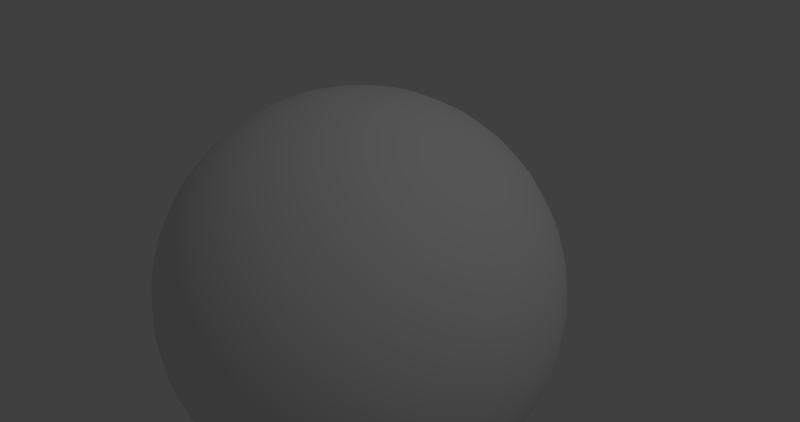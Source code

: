 # Source: earth.blend  (saved by Blender 2.72.0; exported with 4.5.12 LTS)
import bpy
from mathutils import Matrix  # noqa: F401  (used for matrix-valued properties, if any)

bpy.ops.wm.read_factory_settings(use_empty=True)
scene = bpy.context.scene
scene.name = 'Scene'

# ---- collections
col_collection_1 = bpy.data.collections.new('Collection 1'); scene.collection.children.link(col_collection_1)

# ---- materials (node trees are filled in below, after node groups)
mat_earth = bpy.data.materials.new('earth')
mat_earth.alpha_threshold = 0.0
mat_earth.use_transparent_shadow = False
mat_earth.roughness = 0.5

# ---- material node trees

# ---- world
world_world_001 = bpy.data.worlds.new('World.001'); scene.world = world_world_001
world_world_001.color = (0.05088, 0.05088, 0.05088)
world_world_001.use_sun_shadow = False
world_world_001.sun_shadow_jitter_overblur = 0.0
world_world_001.cycles.sampling_method = 'MANUAL'
world_world_001.cycles.sample_map_resolution = 256

# ---- cameras
cam_camera = bpy.data.cameras.new('Camera')
cam_camera.clip_end = 100.0
cam_camera.lens = 35.0
cam_camera.sensor_width = 32.0
cam_camera.sensor_height = 18.0
cam_camera.ortho_scale = 7.314
cam_camera.dof.focus_distance = 0.0
cam_camera.dof.aperture_fstop = 128.0

# ---- lights
light_lamp = bpy.data.lights.new('Lamp', 'POINT')
light_lamp.transmission_factor = 0.0
light_lamp.cutoff_distance = 30.0
light_lamp.energy = 100.0
light_lamp.shadow_buffer_clip_start = 1.001
light_lamp.shadow_soft_size = 0.1
light_lamp.shadow_maximum_resolution = 0.006
light_lamp.use_absolute_resolution = True
light_lamp.cycles.use_multiple_importance_sampling = False

# ---- meshes
me_sphere = bpy.data.meshes.new('Sphere')
me_sphere.from_pydata([(-0.1942, -3.26e-09, 0.9784), (-0.3808, 1.071e-08, 0.9217), (-0.5529, 1.304e-08, 0.8295), (-0.7037, 1.397e-08, 0.7054), (-0.8275, 2.701e-08, 0.5542), (-0.9194, 8.382e-09, 0.3818), (-0.9761, 2.701e-08, 0.1946), (-0.9952, 2.515e-08, 7.513e-08), (-0.9761, 2.794e-08, -0.1946), (-0.9194, 9.313e-09, -0.3818), (-0.8275, 2.701e-08, -0.5542), (-0.7037, 1.397e-08, -0.7054), (-0.5529, 1.444e-08, -0.8295), (-0.3808, 9.313e-09, -0.9217), (-0.1942, 3.027e-09, -0.9784), (-0.1904, 0.03788, 0.9784), (-0.3735, 0.0743, 0.9217), (-0.5423, 0.1079, 0.8295), (-0.6902, 0.1373, 0.7054), (-0.8116, 0.1614, 0.5542), (-0.9018, 0.1794, 0.3818), (-0.9573, 0.1904, 0.1946), (-0.9761, 0.1942, 7.513e-08), (-0.9573, 0.1904, -0.1946), (-0.9018, 0.1794, -0.3818), (-0.8116, 0.1614, -0.5542), (-0.6902, 0.1373, -0.7054), (-0.5423, 0.1079, -0.8295), (-0.3735, 0.0743, -0.9217), (-0.1904, 0.03788, -0.9784), (-0.1794, 0.0743, 0.9784), (-0.3519, 0.1457, 0.9217), (-0.5108, 0.2116, 0.8295), (-0.6501, 0.2693, 0.7054), (-0.7645, 0.3167, 0.5542), (-0.8495, 0.3519, 0.3818), (-0.9018, 0.3735, 0.1946), (-0.9194, 0.3808, 7.513e-08), (-0.9018, 0.3735, -0.1946), (-0.8495, 0.3519, -0.3818), (-0.7645, 0.3167, -0.5542), (-0.6501, 0.2693, -0.7054), (-0.5108, 0.2116, -0.8295), (-0.3519, 0.1457, -0.9217), (-0.1794, 0.0743, -0.9784), (-0.1614, 0.1079, 0.9784), (-0.3167, 0.2116, 0.9217), (-0.4597, 0.3072, 0.8295), (-0.5851, 0.391, 0.7054), (-0.688, 0.4597, 0.5542), (-0.7645, 0.5108, 0.3818), (-0.8116, 0.5423, 0.1946), (-0.8275, 0.5529, 7.513e-08), (-0.8116, 0.5423, -0.1946), (-0.7645, 0.5108, -0.3818), (-0.688, 0.4597, -0.5542), (-0.5851, 0.391, -0.7054), (-0.4597, 0.3072, -0.8295), (-0.3167, 0.2116, -0.9217), (-0.1614, 0.1079, -0.9784), (-0.1373, 0.1373, 0.9784), (-0.2693, 0.2693, 0.9217), (-0.391, 0.391, 0.8295), (-0.4976, 0.4976, 0.7054), (-0.5851, 0.5851, 0.5542), (-0.6501, 0.6501, 0.3818), (-0.6902, 0.6902, 0.1946), (-0.7037, 0.7037, 7.513e-08), (-0.6902, 0.6902, -0.1946), (-0.6501, 0.6501, -0.3818), (-0.5851, 0.5851, -0.5542), (-0.4976, 0.4976, -0.7054), (-0.391, 0.391, -0.8295), (-0.2693, 0.2693, -0.9217), (-0.1373, 0.1373, -0.9784), (-0.1079, 0.1614, 0.9784), (-0.2116, 0.3167, 0.9217), (-0.3072, 0.4597, 0.8295), (-0.391, 0.5851, 0.7054), (-0.4597, 0.688, 0.5542), (-0.5108, 0.7645, 0.3818), (-0.5423, 0.8116, 0.1946), (-0.5529, 0.8275, 7.513e-08), (-0.5423, 0.8116, -0.1946), (-0.5108, 0.7645, -0.3818), (-0.4597, 0.688, -0.5542), (-0.391, 0.5851, -0.7054), (-0.3072, 0.4597, -0.8295), (-0.2116, 0.3167, -0.9217), (-0.1079, 0.1614, -0.9784), (-0.0743, 0.1794, 0.9784), (-0.1457, 0.3519, 0.9217), (-0.2116, 0.5108, 0.8295), (-0.2693, 0.6501, 0.7054), (-0.3167, 0.7645, 0.5542), (-0.3519, 0.8495, 0.3818), (-0.3735, 0.9018, 0.1946), (-0.3808, 0.9194, 7.513e-08), (-0.3735, 0.9018, -0.1946), (-0.3519, 0.8495, -0.3818), (-0.3167, 0.7645, -0.5542), (-0.2693, 0.6501, -0.7054), (-0.2116, 0.5108, -0.8295), (-0.1457, 0.3519, -0.9217), (-0.0743, 0.1794, -0.9784), (-0.03788, 0.1904, 0.9784), (-0.0743, 0.3735, 0.9217), (-0.1079, 0.5423, 0.8295), (-0.1373, 0.6902, 0.7054), (-0.1614, 0.8116, 0.5542), (-0.1794, 0.9018, 0.3818), (-0.1904, 0.9573, 0.1946), (-0.1942, 0.9761, 7.513e-08), (-0.1904, 0.9573, -0.1946), (-0.1794, 0.9018, -0.3818), (-0.1614, 0.8116, -0.5542), (-0.1373, 0.6902, -0.7054), (-0.1079, 0.5423, -0.8295), (-0.0743, 0.3735, -0.9217), (-0.03788, 0.1904, -0.9784), (3.07e-07, 0.1942, 0.9784), (3.193e-07, 0.3808, 0.9217), (3.133e-07, 0.5529, 0.8295), (3.179e-07, 0.7037, 0.7054), (3.291e-07, 0.8275, 0.5542), (2.863e-07, 0.9194, 0.3818), (3.84e-07, 0.9761, 0.1946), (3.803e-07, 0.9952, 7.513e-08), (3.812e-07, 0.9761, -0.1946), (2.462e-07, 0.9194, -0.3818), (3.263e-07, 0.8275, -0.5542), (3.198e-07, 0.7037, -0.7054), (3.379e-07, 0.5529, -0.8295), (3.067e-07, 0.3808, -0.9217), (3.089e-07, 0.1942, -0.9784), (0.03788, 0.1904, 0.9784), (0.0743, 0.3735, 0.9217), (0.1079, 0.5423, 0.8295), (0.1373, 0.6902, 0.7054), (0.1614, 0.8116, 0.5542), (0.1794, 0.9018, 0.3818), (0.1904, 0.9573, 0.1946), (0.1942, 0.9761, 7.513e-08), (0.1904, 0.9573, -0.1946), (0.1794, 0.9018, -0.3818), (0.1614, 0.8116, -0.5542), (0.1373, 0.6902, -0.7054), (0.1079, 0.5423, -0.8295), (0.0743, 0.3735, -0.9217), (0.03788, 0.1904, -0.9784), (0.0743, 0.1794, 0.9784), (0.1457, 0.3519, 0.9217), (0.2116, 0.5108, 0.8295), (0.2693, 0.6501, 0.7054), (0.3167, 0.7645, 0.5542), (0.3519, 0.8495, 0.3818), (0.3735, 0.9018, 0.1946), (0.3808, 0.9194, 7.513e-08), (0.3735, 0.9018, -0.1946), (0.3519, 0.8495, -0.3818), (0.3167, 0.7645, -0.5542), (0.2693, 0.6501, -0.7054), (0.2116, 0.5108, -0.8295), (0.1457, 0.3519, -0.9217), (0.0743, 0.1794, -0.9784), (0.1079, 0.1614, 0.9784), (0.2116, 0.3167, 0.9217), (0.3072, 0.4597, 0.8295), (0.391, 0.5851, 0.7054), (0.4597, 0.688, 0.5542), (0.5108, 0.7645, 0.3818), (0.5423, 0.8116, 0.1946), (0.5529, 0.8275, 7.513e-08), (0.5423, 0.8116, -0.1946), (0.5108, 0.7645, -0.3818), (0.4597, 0.688, -0.5542), (0.391, 0.5851, -0.7054), (0.3072, 0.4597, -0.8295), (0.2116, 0.3167, -0.9217), (0.1079, 0.1614, -0.9784), (0.1373, 0.1373, 0.9784), (0.2693, 0.2693, 0.9217), (0.391, 0.391, 0.8295), (0.4976, 0.4976, 0.7054), (0.5851, 0.5851, 0.5542), (0.6501, 0.6501, 0.3818), (0.6902, 0.6902, 0.1946), (0.7037, 0.7037, 7.513e-08), (0.6902, 0.6902, -0.1946), (0.6501, 0.6501, -0.3818), (0.5851, 0.5851, -0.5542), (0.4976, 0.4976, -0.7054), (0.391, 0.391, -0.8295), (0.2693, 0.2693, -0.9217), (0.1373, 0.1373, -0.9784), (0.1614, 0.1079, 0.9784), (0.3167, 0.2116, 0.9217), (0.4597, 0.3072, 0.8295), (0.5851, 0.391, 0.7054), (0.688, 0.4597, 0.5542), (0.7645, 0.5108, 0.3818), (0.8116, 0.5423, 0.1946), (0.8275, 0.5529, 7.513e-08), (0.8116, 0.5423, -0.1946), (0.7645, 0.5108, -0.3818), (0.688, 0.4597, -0.5542), (0.5851, 0.391, -0.7054), (0.4597, 0.3072, -0.8295), (0.3167, 0.2116, -0.9217), (0.1614, 0.1079, -0.9784), (0.1794, 0.0743, 0.9784), (0.3519, 0.1457, 0.9217), (0.5108, 0.2116, 0.8295), (0.6501, 0.2693, 0.7054), (0.7645, 0.3167, 0.5542), (0.8495, 0.3519, 0.3818), (0.9018, 0.3735, 0.1946), (0.9194, 0.3808, 7.513e-08), (0.9018, 0.3735, -0.1946), (0.8495, 0.3519, -0.3818), (0.7645, 0.3167, -0.5542), (0.6501, 0.2693, -0.7054), (0.5108, 0.2116, -0.8295), (0.3519, 0.1457, -0.9217), (0.1794, 0.0743, -0.9784), (0.1904, 0.03788, 0.9784), (0.3735, 0.0743, 0.9217), (0.5423, 0.1079, 0.8295), (0.6902, 0.1373, 0.7054), (0.8116, 0.1614, 0.5542), (0.9018, 0.1794, 0.3818), (0.9573, 0.1904, 0.1946), (0.9761, 0.1942, 7.513e-08), (0.9573, 0.1904, -0.1946), (0.9018, 0.1794, -0.3818), (0.8116, 0.1614, -0.5542), (0.6902, 0.1373, -0.7054), (0.5423, 0.1079, -0.8295), (0.3735, 0.0743, -0.9217), (0.1904, 0.03788, -0.9784), (0.1942, -1.129e-08, 0.9784), (0.3808, 3.784e-08, 0.9217), (0.5529, 2.433e-08, 0.8295), (0.7037, -2.596e-08, 0.7054), (0.8275, -7.066e-08, 0.5542), (0.9194, 4.575e-08, 0.3818), (0.9761, -7.439e-08, 0.1946), (0.9952, -9.674e-08, 7.513e-08), (0.9761, -7.439e-08, -0.1946), (0.9194, 4.575e-08, -0.3818), (0.8275, -7.066e-08, -0.5542), (0.7037, -2.782e-08, -0.7054), (0.5529, -1.013e-08, -0.8295), (0.3808, 3.845e-09, -0.9217), (0.1942, 3.859e-09, -0.9784), (0.1904, -0.03788, 0.9784), (0.3735, -0.0743, 0.9217), (0.5423, -0.1079, 0.8295), (0.6902, -0.1373, 0.7054), (0.8116, -0.1614, 0.5542), (0.9018, -0.1794, 0.3818), (0.9573, -0.1904, 0.1946), (0.9761, -0.1942, 7.513e-08), (0.9573, -0.1904, -0.1946), (0.9018, -0.1794, -0.3818), (0.8116, -0.1614, -0.5542), (0.6902, -0.1373, -0.7054), (0.5423, -0.1079, -0.8295), (0.3735, -0.0743, -0.9217), (0.1904, -0.03788, -0.9784), (0.1794, -0.0743, 0.9784), (0.3519, -0.1457, 0.9217), (0.5108, -0.2116, 0.8295), (0.6501, -0.2693, 0.7054), (0.7645, -0.3167, 0.5542), (0.8495, -0.3519, 0.3818), (0.9018, -0.3735, 0.1946), (0.9194, -0.3808, 7.513e-08), (0.9018, -0.3735, -0.1946), (0.8495, -0.3519, -0.3818), (0.7645, -0.3167, -0.5542), (0.6501, -0.2693, -0.7054), (0.5108, -0.2116, -0.8295), (0.3519, -0.1457, -0.9217), (0.1794, -0.0743, -0.9784), (0.1614, -0.1079, 0.9784), (0.3167, -0.2116, 0.9217), (0.4597, -0.3072, 0.8295), (0.5851, -0.391, 0.7054), (0.688, -0.4597, 0.5542), (0.7645, -0.5108, 0.3818), (0.8116, -0.5423, 0.1946), (0.8275, -0.5529, 7.513e-08), (0.8116, -0.5423, -0.1946), (0.7645, -0.5108, -0.3818), (0.688, -0.4597, -0.5542), (0.5851, -0.391, -0.7054), (0.4597, -0.3072, -0.8295), (0.3167, -0.2116, -0.9217), (0.1614, -0.1079, -0.9784), (0.1373, -0.1373, 0.9784), (0.2693, -0.2693, 0.9217), (0.391, -0.391, 0.8295), (0.4976, -0.4976, 0.7054), (0.5851, -0.5851, 0.5542), (0.6501, -0.6501, 0.3818), (0.6902, -0.6902, 0.1946), (0.7037, -0.7037, 7.513e-08), (0.6902, -0.6902, -0.1946), (0.6501, -0.6501, -0.3818), (0.5851, -0.5851, -0.5542), (0.4976, -0.4976, -0.7054), (0.391, -0.391, -0.8295), (0.2693, -0.2693, -0.9217), (0.1373, -0.1373, -0.9784), (0.1079, -0.1614, 0.9784), (0.2116, -0.3167, 0.9217), (0.3072, -0.4597, 0.8295), (0.391, -0.5851, 0.7054), (0.4597, -0.688, 0.5542), (0.5108, -0.7645, 0.3818), (0.5423, -0.8116, 0.1946), (0.5529, -0.8275, 7.513e-08), (0.5423, -0.8116, -0.1946), (0.5108, -0.7645, -0.3818), (0.4597, -0.688, -0.5542), (0.391, -0.5851, -0.7054), (0.3072, -0.4597, -0.8295), (0.2116, -0.3167, -0.9217), (0.1079, -0.1614, -0.9784), (3.229e-07, 9.954e-09, -0.9952), (0.0743, -0.1794, 0.9784), (0.1457, -0.3519, 0.9217), (0.2116, -0.5108, 0.8295), (0.2693, -0.6501, 0.7054), (0.3167, -0.7645, 0.5542), (0.3519, -0.8495, 0.3818), (0.3735, -0.9018, 0.1946), (0.3808, -0.9194, 7.513e-08), (0.3735, -0.9018, -0.1946), (0.3519, -0.8495, -0.3818), (0.3167, -0.7645, -0.5542), (0.2693, -0.6501, -0.7054), (0.2116, -0.5108, -0.8295), (0.1457, -0.3519, -0.9217), (0.0743, -0.1794, -0.9784), (0.03788, -0.1904, 0.9784), (0.0743, -0.3735, 0.9217), (0.1079, -0.5423, 0.8295), (0.1373, -0.6902, 0.7054), (0.1614, -0.8116, 0.5542), (0.1794, -0.9018, 0.3818), (0.1904, -0.9573, 0.1946), (0.1942, -0.9761, 7.513e-08), (0.1904, -0.9573, -0.1946), (0.1794, -0.9018, -0.3818), (0.1614, -0.8116, -0.5542), (0.1373, -0.6902, -0.7054), (0.1079, -0.5423, -0.8295), (0.0743, -0.3735, -0.9217), (0.03788, -0.1904, -0.9784), (2.921e-07, -0.1942, 0.9784), (2.844e-07, -0.3808, 0.9217), (2.774e-07, -0.5529, 0.8295), (1.894e-07, -0.7037, 0.7054), (1.549e-07, -0.8275, 0.5542), (2.946e-07, -0.9194, 0.3818), (1.14e-07, -0.9761, 0.1946), (1.354e-07, -0.9952, 7.513e-08), (1.14e-07, -0.9761, -0.1946), (2.946e-07, -0.9194, -0.3818), (1.549e-07, -0.8275, -0.5542), (1.885e-07, -0.7037, -0.7054), (2.56e-07, -0.5529, -0.8295), (2.574e-07, -0.3808, -0.9217), (3.121e-07, -0.1942, -0.9784), (-0.03788, -0.1904, 0.9784), (-0.0743, -0.3735, 0.9217), (-0.1079, -0.5423, 0.8295), (-0.1373, -0.6902, 0.7054), (-0.1614, -0.8116, 0.5542), (-0.1794, -0.9018, 0.3818), (-0.1904, -0.9573, 0.1946), (-0.1942, -0.9761, 7.513e-08), (-0.1904, -0.9573, -0.1946), (-0.1794, -0.9018, -0.3818), (-0.1614, -0.8116, -0.5542), (-0.1373, -0.6902, -0.7054), (-0.1079, -0.5423, -0.8295), (-0.0743, -0.3735, -0.9217), (-0.03788, -0.1904, -0.9784), (-0.0743, -0.1794, 0.9784), (-0.1457, -0.3519, 0.9217), (-0.2116, -0.5108, 0.8295), (-0.2693, -0.6501, 0.7054), (-0.3167, -0.7645, 0.5542), (-0.3519, -0.8495, 0.3818), (-0.3735, -0.9018, 0.1946), (-0.3808, -0.9194, 7.513e-08), (-0.3735, -0.9018, -0.1946), (-0.3519, -0.8495, -0.3818), (-0.3167, -0.7645, -0.5542), (-0.2693, -0.6501, -0.7054), (-0.2116, -0.5108, -0.8295), (-0.1457, -0.3519, -0.9217), (-0.0743, -0.1794, -0.9784), (-0.1079, -0.1614, 0.9784), (-0.2116, -0.3167, 0.9217), (-0.3072, -0.4597, 0.8295), (-0.391, -0.5851, 0.7054), (-0.4597, -0.688, 0.5542), (-0.5108, -0.7645, 0.3818), (-0.5423, -0.8116, 0.1946), (-0.5529, -0.8275, 7.513e-08), (-0.5423, -0.8116, -0.1946), (-0.5108, -0.7645, -0.3818), (-0.4597, -0.688, -0.5542), (-0.391, -0.5851, -0.7054), (-0.3072, -0.4597, -0.8295), (-0.2116, -0.3167, -0.9217), (-0.1079, -0.1614, -0.9784), (-0.1373, -0.1373, 0.9784), (-0.2693, -0.2693, 0.9217), (-0.391, -0.391, 0.8295), (-0.4976, -0.4976, 0.7054), (-0.5851, -0.5851, 0.5542), (-0.6501, -0.6501, 0.3818), (-0.6902, -0.6902, 0.1946), (-0.7037, -0.7037, 7.513e-08), (-0.6902, -0.6902, -0.1946), (-0.6501, -0.6501, -0.3818), (-0.5851, -0.5851, -0.5542), (-0.4976, -0.4976, -0.7054), (-0.391, -0.391, -0.8295), (-0.2693, -0.2693, -0.9217), (-0.1373, -0.1373, -0.9784), (-0.1614, -0.1079, 0.9784), (-0.3167, -0.2116, 0.9217), (-0.4597, -0.3072, 0.8295), (-0.5851, -0.391, 0.7054), (-0.688, -0.4597, 0.5542), (-0.7645, -0.5108, 0.3818), (-0.8116, -0.5423, 0.1946), (-0.8275, -0.5529, 7.513e-08), (-0.8116, -0.5423, -0.1946), (-0.7645, -0.5108, -0.3818), (-0.688, -0.4597, -0.5542), (-0.5851, -0.391, -0.7054), (-0.4597, -0.3072, -0.8295), (-0.3167, -0.2116, -0.9217), (-0.1614, -0.1079, -0.9784), (9.471e-08, -8.307e-08, 0.9952), (-0.1794, -0.0743, 0.9784), (-0.3519, -0.1457, 0.9217), (-0.5108, -0.2116, 0.8295), (-0.6501, -0.2693, 0.7054), (-0.7645, -0.3167, 0.5542), (-0.8495, -0.3519, 0.3818), (-0.9018, -0.3735, 0.1946), (-0.9194, -0.3808, 7.513e-08), (-0.9018, -0.3735, -0.1946), (-0.8495, -0.3519, -0.3818), (-0.7645, -0.3167, -0.5542), (-0.6501, -0.2693, -0.7054), (-0.5108, -0.2116, -0.8295), (-0.3519, -0.1457, -0.9217), (-0.1794, -0.0743, -0.9784), (-0.1904, -0.03788, 0.9784), (-0.3735, -0.0743, 0.9217), (-0.5423, -0.1079, 0.8295), (-0.6902, -0.1373, 0.7054), (-0.8116, -0.1614, 0.5542), (-0.9018, -0.1794, 0.3818), (-0.9573, -0.1904, 0.1946), (-0.9761, -0.1942, 7.513e-08), (-0.9573, -0.1904, -0.1946), (-0.9018, -0.1794, -0.3818), (-0.8116, -0.1614, -0.5542), (-0.6902, -0.1373, -0.7054), (-0.5423, -0.1079, -0.8295), (-0.3735, -0.0743, -0.9217), (-0.1904, -0.03788, -0.9784), (-0.2882, 7.683e-09, 0.9523), (-0.468, 1.164e-08, 0.8777), (-0.6298, 1.304e-08, 0.7693), (-0.7674, 2.049e-08, 0.6313), (-0.8756, 1.77e-08, 0.4691), (-0.95, 1.863e-08, 0.2889), (-0.988, 2.608e-08, 0.09755), (-0.988, 2.608e-08, -0.09755), (-0.95, 1.863e-08, -0.2889), (-0.8756, 1.77e-08, -0.4691), (-0.7674, 2.049e-08, -0.6313), (-0.6298, 1.444e-08, -0.7693), (-0.468, 1.211e-08, -0.8777), (-0.2882, 6.054e-09, -0.9523), (-0.2827, 0.05622, 0.9523), (-0.459, 0.0913, 0.8777), (-0.6177, 0.1229, 0.7693), (-0.7527, 0.1497, 0.6313), (-0.8587, 0.1708, 0.4691), (-0.9318, 0.1853, 0.2889), (-0.969, 0.1928, 0.09755), (-0.969, 0.1928, -0.09755), (-0.9318, 0.1853, -0.2889), (-0.8587, 0.1708, -0.4691), (-0.7527, 0.1497, -0.6313), (-0.6177, 0.1229, -0.7693), (-0.459, 0.0913, -0.8777), (-0.2827, 0.05622, -0.9523), (-0.9128, 0.0899, -0.3818), (-0.969, 0.09544, -0.1946), (-0.988, 0.09731, 7.5e-08), (-0.969, 0.09544, 0.1946), (-0.9128, 0.0899, 0.3818), (-0.8215, 0.08091, 0.5542), (-0.6986, 0.06881, 0.7054), (-0.5489, 0.05406, 0.8295), (-0.1832, 0.01804, -0.9799), (-0.3781, 0.03724, -0.9217), (-0.3781, 0.03724, 0.9217), (-0.1832, 0.01804, 0.9799), (-0.5489, 0.05406, -0.8295), (-0.6986, 0.06881, -0.7054), (-0.8215, 0.08091, -0.5542), (-0.2663, 0.1103, 0.9523), (-0.4324, 0.1791, 0.8777), (-0.5819, 0.241, 0.7693), (-0.709, 0.2937, 0.6313), (-0.8089, 0.3351, 0.4691), (-0.8777, 0.3636, 0.2889), (-0.9128, 0.3781, 0.09755), (-0.9128, 0.3781, -0.09755), (-0.8777, 0.3636, -0.2889), (-0.8089, 0.3351, -0.4691), (-0.709, 0.2937, -0.6313), (-0.5819, 0.241, -0.7693), (-0.4324, 0.1791, -0.8777), (-0.2663, 0.1103, -0.9523), (-0.7899, 0.2396, 0.5542), (-0.6718, 0.2038, 0.7054), (-0.1761, 0.05343, -0.9799), (-0.5278, 0.1601, 0.8295), (-0.3636, 0.1103, 0.9217), (-0.3636, 0.1103, -0.9217), (-0.5278, 0.1601, -0.8295), (-0.1761, 0.05343, 0.9799), (-0.6718, 0.2038, -0.7054), (-0.7899, 0.2396, -0.5542), (-0.8777, 0.2663, -0.3818), (-0.9318, 0.2827, -0.1946), (-0.95, 0.2882, 7.5e-08), (-0.9318, 0.2827, 0.1946), (-0.8777, 0.2663, 0.3818), (-0.2396, 0.1601, 0.9523), (-0.3891, 0.26, 0.8777), (-0.5237, 0.3499, 0.7693), (-0.6381, 0.4264, 0.6313), (-0.728, 0.4864, 0.4691), (-0.7899, 0.5278, 0.2889), (-0.8215, 0.5489, 0.09755), (-0.8215, 0.5489, -0.09755), (-0.7899, 0.5278, -0.2889), (-0.728, 0.4864, -0.4691), (-0.6381, 0.4264, -0.6313), (-0.5237, 0.3499, -0.7693), (-0.3891, 0.26, -0.8777), (-0.2396, 0.1601, -0.9523), (-0.728, 0.3891, 0.5542), (-0.6191, 0.3309, 0.7054), (-0.1623, 0.08677, -0.9799), (-0.4864, 0.26, 0.8295), (-0.3351, 0.1791, 0.9217), (-0.3351, 0.1791, -0.9217), (-0.4864, 0.26, -0.8295), (-0.1623, 0.08677, 0.9799), (-0.6191, 0.3309, -0.7054), (-0.728, 0.3891, -0.5542), (-0.8089, 0.4324, -0.3818), (-0.8587, 0.459, -0.1946), (-0.8756, 0.468, 7.5e-08), (-0.8587, 0.459, 0.1946), (-0.8089, 0.4324, 0.3818), (-0.2038, 0.2038, 0.9523), (-0.3309, 0.3309, 0.8777), (-0.4454, 0.4454, 0.7693), (-0.5427, 0.5427, 0.6313), (-0.6191, 0.6191, 0.4691), (-0.6718, 0.6718, 0.2889), (-0.6986, 0.6986, 0.09755), (-0.6986, 0.6986, -0.09755), (-0.6718, 0.6718, -0.2889), (-0.6191, 0.6191, -0.4691), (-0.5427, 0.5427, -0.6313), (-0.4454, 0.4454, -0.7693), (-0.3309, 0.3309, -0.8777), (-0.2038, 0.2038, -0.9523), (-0.6381, 0.5237, 0.5542), (-0.5427, 0.4454, 0.7054), (-0.1423, 0.1168, -0.9799), (-0.4264, 0.3499, 0.8295), (-0.2937, 0.241, 0.9217), (-0.2937, 0.241, -0.9217), (-0.4264, 0.3499, -0.8295), (-0.1423, 0.1168, 0.9799), (-0.5427, 0.4454, -0.7054), (-0.6381, 0.5237, -0.5542), (-0.709, 0.5819, -0.3818), (-0.7527, 0.6177, -0.1946), (-0.7674, 0.6298, 7.5e-08), (-0.7527, 0.6177, 0.1946), (-0.709, 0.5819, 0.3818), (-0.1601, 0.2396, 0.9523), (-0.26, 0.3891, 0.8777), (-0.3499, 0.5237, 0.7693), (-0.4264, 0.6381, 0.6313), (-0.4864, 0.728, 0.4691), (-0.5278, 0.7899, 0.2889), (-0.5489, 0.8215, 0.09755), (-0.5489, 0.8215, -0.09755), (-0.5278, 0.7899, -0.2889), (-0.4864, 0.728, -0.4691), (-0.4264, 0.6381, -0.6313), (-0.3499, 0.5237, -0.7693), (-0.26, 0.3891, -0.8777), (-0.1601, 0.2396, -0.9523), (-0.5237, 0.6381, 0.5542), (-0.4454, 0.5427, 0.7054), (-0.1168, 0.1423, -0.9799), (-0.3499, 0.4264, 0.8295), (-0.241, 0.2937, 0.9217), (-0.241, 0.2937, -0.9217), (-0.3499, 0.4264, -0.8295), (-0.1168, 0.1423, 0.9799), (-0.4454, 0.5427, -0.7054), (-0.5237, 0.6381, -0.5542), (-0.5819, 0.709, -0.3818), (-0.6177, 0.7527, -0.1946), (-0.6298, 0.7674, 7.5e-08), (-0.6177, 0.7527, 0.1946), (-0.5819, 0.709, 0.3818), (-0.1103, 0.2663, 0.9523), (-0.1791, 0.4324, 0.8777), (-0.241, 0.5819, 0.7693), (-0.2937, 0.709, 0.6313), (-0.3351, 0.8089, 0.4691), (-0.3636, 0.8777, 0.2889), (-0.3781, 0.9128, 0.09755), (-0.3781, 0.9128, -0.09755), (-0.3636, 0.8777, -0.2889), (-0.3351, 0.8089, -0.4691), (-0.2937, 0.709, -0.6313), (-0.241, 0.5819, -0.7693), (-0.1791, 0.4324, -0.8777), (-0.1103, 0.2663, -0.9523), (-0.3891, 0.728, 0.5542), (-0.3309, 0.6191, 0.7054), (-0.08677, 0.1623, -0.9799), (-0.26, 0.4864, 0.8295), (-0.1791, 0.3351, 0.9217), (-0.1791, 0.3351, -0.9217), (-0.26, 0.4864, -0.8295), (-0.08677, 0.1623, 0.9799), (-0.3309, 0.6191, -0.7054), (-0.3891, 0.728, -0.5542), (-0.4324, 0.8089, -0.3818), (-0.459, 0.8587, -0.1946), (-0.468, 0.8756, 7.5e-08), (-0.459, 0.8587, 0.1946), (-0.4324, 0.8089, 0.3818), (-0.05622, 0.2827, 0.9523), (-0.0913, 0.459, 0.8777), (-0.1229, 0.6177, 0.7693), (-0.1497, 0.7527, 0.6313), (-0.1708, 0.8587, 0.4691), (-0.1853, 0.9318, 0.2889), (-0.1928, 0.969, 0.09755), (-0.1928, 0.969, -0.09755), (-0.1853, 0.9318, -0.2889), (-0.1708, 0.8587, -0.4691), (-0.1497, 0.7527, -0.6313), (-0.1229, 0.6177, -0.7693), (-0.0913, 0.459, -0.8777), (-0.05622, 0.2827, -0.9523), (-0.2396, 0.7899, 0.5542), (-0.2038, 0.6718, 0.7054), (-0.05343, 0.1761, -0.9799), (-0.1601, 0.5278, 0.8295), (-0.1103, 0.3636, 0.9217), (-0.1103, 0.3636, -0.9217), (-0.1601, 0.5278, -0.8295), (-0.05343, 0.1761, 0.9799), (-0.2038, 0.6718, -0.7054), (-0.2396, 0.7899, -0.5542), (-0.2663, 0.8777, -0.3818), (-0.2827, 0.9318, -0.1946), (-0.2882, 0.95, 7.5e-08), (-0.2827, 0.9318, 0.1946), (-0.2663, 0.8777, 0.3818), (3.226e-07, 0.2882, 0.9523), (3.151e-07, 0.468, 0.8777), (3.147e-07, 0.6298, 0.7693), (3.263e-07, 0.7674, 0.6313), (3.039e-07, 0.8756, 0.4691), (3.337e-07, 0.95, 0.2889), (3.85e-07, 0.988, 0.09755), (3.85e-07, 0.988, -0.09755), (3.114e-07, 0.95, -0.2889), (2.807e-07, 0.8756, -0.4691), (3.263e-07, 0.7674, -0.6313), (3.296e-07, 0.6298, -0.7693), (3.226e-07, 0.468, -0.8777), (3.06e-07, 0.2882, -0.9523), (-0.08091, 0.8215, 0.5542), (-0.06881, 0.6986, 0.7054), (-0.01804, 0.1832, -0.9799), (-0.05406, 0.5489, 0.8295), (-0.03724, 0.3781, 0.9217), (-0.03724, 0.3781, -0.9217), (-0.05406, 0.5489, -0.8295), (-0.01804, 0.1832, 0.9799), (-0.06881, 0.6986, -0.7054), (-0.08091, 0.8215, -0.5542), (-0.0899, 0.9128, -0.3818), (-0.09544, 0.969, -0.1946), (-0.09731, 0.988, 7.5e-08), (-0.09544, 0.969, 0.1946), (-0.0899, 0.9128, 0.3818), (0.05622, 0.2827, 0.9523), (0.0913, 0.459, 0.8777), (0.1229, 0.6177, 0.7693), (0.1497, 0.7527, 0.6313), (0.1708, 0.8587, 0.4691), (0.1853, 0.9318, 0.2889), (0.1928, 0.969, 0.09755), (0.1928, 0.969, -0.09755), (0.1853, 0.9318, -0.2889), (0.1708, 0.8587, -0.4691), (0.1497, 0.7527, -0.6313), (0.1229, 0.6177, -0.7693), (0.0913, 0.459, -0.8777), (0.05622, 0.2827, -0.9523), (0.08091, 0.8215, 0.5542), (0.06881, 0.6986, 0.7054), (0.01804, 0.1832, -0.9799), (0.05406, 0.5489, 0.8295), (0.03724, 0.3781, 0.9217), (0.03724, 0.3781, -0.9217), (0.05406, 0.5489, -0.8295), (0.01804, 0.1832, 0.9799), (0.06881, 0.6986, -0.7054), (0.08091, 0.8215, -0.5542), (0.0899, 0.9128, -0.3818), (0.09544, 0.969, -0.1946), (0.09731, 0.988, 7.5e-08), (0.09544, 0.969, 0.1946), (0.0899, 0.9128, 0.3818), (0.1103, 0.2663, 0.9523), (0.1791, 0.4324, 0.8777), (0.241, 0.5819, 0.7693), (0.2937, 0.709, 0.6313), (0.3351, 0.8089, 0.4691), (0.3636, 0.8777, 0.2889), (0.3781, 0.9128, 0.09755), (0.3781, 0.9128, -0.09755), (0.3636, 0.8777, -0.2889), (0.3351, 0.8089, -0.4691), (0.2937, 0.709, -0.6313), (0.241, 0.5819, -0.7693), (0.1791, 0.4324, -0.8777), (0.1103, 0.2663, -0.9523), (0.2396, 0.7899, 0.5542), (0.2038, 0.6718, 0.7054), (0.05343, 0.1761, -0.9799), (0.1601, 0.5278, 0.8295), (0.1103, 0.3636, 0.9217), (0.1103, 0.3636, -0.9217), (0.1601, 0.5278, -0.8295), (0.05343, 0.1761, 0.9799), (0.2038, 0.6718, -0.7054), (0.2396, 0.7899, -0.5542), (0.2663, 0.8777, -0.3818), (0.2827, 0.9318, -0.1946), (0.2882, 0.95, 7.5e-08), (0.2827, 0.9318, 0.1946), (0.2663, 0.8777, 0.3818), (0.1601, 0.2396, 0.9523), (0.26, 0.3891, 0.8777), (0.3499, 0.5237, 0.7693), (0.4264, 0.6381, 0.6313), (0.4864, 0.728, 0.4691), (0.5278, 0.7899, 0.2889), (0.5489, 0.8215, 0.09755), (0.5489, 0.8215, -0.09755), (0.5278, 0.7899, -0.2889), (0.4864, 0.728, -0.4691), (0.4264, 0.6381, -0.6313), (0.3499, 0.5237, -0.7693), (0.26, 0.3891, -0.8777), (0.1601, 0.2396, -0.9523), (0.3891, 0.728, 0.5542), (0.3309, 0.6191, 0.7054), (0.08677, 0.1623, -0.9799), (0.26, 0.4864, 0.8295), (0.1791, 0.3351, 0.9217), (0.1791, 0.3351, -0.9217), (0.26, 0.4864, -0.8295), (0.08677, 0.1623, 0.9799), (0.3309, 0.6191, -0.7054), (0.3891, 0.728, -0.5542), (0.4324, 0.8089, -0.3818), (0.459, 0.8587, -0.1946), (0.468, 0.8756, 7.5e-08), (0.459, 0.8587, 0.1946), (0.4324, 0.8089, 0.3818), (0.2038, 0.2038, 0.9523), (0.3309, 0.3309, 0.8777), (0.4454, 0.4454, 0.7693), (0.5427, 0.5427, 0.6313), (0.6191, 0.6191, 0.4691), (0.6718, 0.6718, 0.2889), (0.6986, 0.6986, 0.09755), (0.6986, 0.6986, -0.09755), (0.6718, 0.6718, -0.2889), (0.6191, 0.6191, -0.4691), (0.5427, 0.5427, -0.6313), (0.4454, 0.4454, -0.7693), (0.3309, 0.3309, -0.8777), (0.2038, 0.2038, -0.9523), (0.5237, 0.6381, 0.5542), (0.4454, 0.5427, 0.7054), (0.1168, 0.1423, -0.9799), (0.3499, 0.4264, 0.8295), (0.241, 0.2937, 0.9217), (0.241, 0.2937, -0.9217), (0.3499, 0.4264, -0.8295), (0.1168, 0.1423, 0.9799), (0.4454, 0.5427, -0.7054), (0.5237, 0.6381, -0.5542), (0.5819, 0.709, -0.3818), (0.6177, 0.7527, -0.1946), (0.6298, 0.7674, 7.5e-08), (0.6177, 0.7527, 0.1946), (0.5819, 0.709, 0.3818), (0.2396, 0.1601, 0.9523), (0.3891, 0.26, 0.8777), (0.5237, 0.3499, 0.7693), (0.6381, 0.4264, 0.6313), (0.728, 0.4864, 0.4691), (0.7899, 0.5278, 0.2889), (0.8215, 0.5489, 0.09755), (0.8215, 0.5489, -0.09755), (0.7899, 0.5278, -0.2889), (0.728, 0.4864, -0.4691), (0.6381, 0.4264, -0.6313), (0.5237, 0.3499, -0.7693), (0.3891, 0.26, -0.8777), (0.2396, 0.1601, -0.9523), (0.6381, 0.5237, 0.5542), (0.5427, 0.4454, 0.7054), (0.1423, 0.1168, -0.9799), (0.4264, 0.3499, 0.8295), (0.2937, 0.241, 0.9217), (0.2937, 0.241, -0.9217), (0.4264, 0.3499, -0.8295), (0.1423, 0.1168, 0.9799), (0.5427, 0.4454, -0.7054), (0.6381, 0.5237, -0.5542), (0.709, 0.5819, -0.3818), (0.7527, 0.6177, -0.1946), (0.7674, 0.6298, 7.5e-08), (0.7527, 0.6177, 0.1946), (0.709, 0.5819, 0.3818), (0.2663, 0.1103, 0.9523), (0.4324, 0.1791, 0.8777), (0.5819, 0.241, 0.7693), (0.709, 0.2937, 0.6313), (0.8089, 0.3351, 0.4691), (0.8777, 0.3636, 0.2889), (0.9128, 0.3781, 0.09755), (0.9128, 0.3781, -0.09755), (0.8777, 0.3636, -0.2889), (0.8089, 0.3351, -0.4691), (0.709, 0.2937, -0.6313), (0.5819, 0.241, -0.7693), (0.4324, 0.1791, -0.8777), (0.2663, 0.1103, -0.9523), (0.728, 0.3891, 0.5542), (0.6191, 0.3309, 0.7054), (0.1623, 0.08677, -0.9799), (0.4864, 0.26, 0.8295), (0.3351, 0.1791, 0.9217), (0.3351, 0.1791, -0.9217), (0.4864, 0.26, -0.8295), (0.1623, 0.08677, 0.9799), (0.6191, 0.3309, -0.7054), (0.728, 0.3891, -0.5542), (0.8089, 0.4324, -0.3818), (0.8587, 0.459, -0.1946), (0.8756, 0.468, 7.5e-08), (0.8587, 0.459, 0.1946), (0.8089, 0.4324, 0.3818), (0.2827, 0.05622, 0.9523), (0.459, 0.0913, 0.8777), (0.6177, 0.1229, 0.7693), (0.7527, 0.1497, 0.6313), (0.8587, 0.1708, 0.4691), (0.9318, 0.1853, 0.2889), (0.969, 0.1928, 0.09755), (0.969, 0.1928, -0.09755), (0.9318, 0.1853, -0.2889), (0.8587, 0.1708, -0.4691), (0.7527, 0.1497, -0.6313), (0.6177, 0.1229, -0.7693), (0.459, 0.0913, -0.8777), (0.2827, 0.05622, -0.9523), (0.7899, 0.2396, 0.5542), (0.6718, 0.2038, 0.7054), (0.1761, 0.05343, -0.9799), (0.5278, 0.1601, 0.8295), (0.3636, 0.1103, 0.9217), (0.3636, 0.1103, -0.9217), (0.5278, 0.1601, -0.8295), (0.1761, 0.05343, 0.9799), (0.6718, 0.2038, -0.7054), (0.7899, 0.2396, -0.5542), (0.8777, 0.2663, -0.3818), (0.9318, 0.2827, -0.1946), (0.95, 0.2882, 7.5e-08), (0.9318, 0.2827, 0.1946), (0.8777, 0.2663, 0.3818), (0.2882, 1.735e-08, 0.9523), (0.468, 3.411e-08, 0.8777), (0.6298, 1.193e-10, 0.7693), (0.7674, -5.483e-08, 0.6313), (0.8756, -1.106e-08, 0.4691), (0.95, -1.106e-08, 0.2889), (0.988, -9.115e-08, 0.09755), (0.988, -9.115e-08, -0.09755), (0.95, -1.106e-08, -0.2889), (0.8756, -1.106e-08, -0.4691), (0.7674, -5.483e-08, -0.6313), (0.6298, -1.851e-08, -0.7693), (0.468, -3.14e-09, -0.8777), (0.2882, 4.543e-09, -0.9523), (0.8215, 0.08091, 0.5542), (0.6986, 0.06881, 0.7054), (0.1832, 0.01804, -0.9799), (0.5489, 0.05406, 0.8295), (0.3781, 0.03724, 0.9217), (0.3781, 0.03724, -0.9217), (0.5489, 0.05406, -0.8295), (0.1832, 0.01804, 0.9799), (0.6986, 0.06881, -0.7054), (0.8215, 0.08091, -0.5542), (0.9128, 0.0899, -0.3818), (0.969, 0.09544, -0.1946), (0.988, 0.09731, 7.5e-08), (0.969, 0.09544, 0.1946), (0.9128, 0.0899, 0.3818), (0.2827, -0.05622, 0.9523), (0.459, -0.0913, 0.8777), (0.6177, -0.1229, 0.7693), (0.7527, -0.1497, 0.6313), (0.8587, -0.1708, 0.4691), (0.9318, -0.1853, 0.2889), (0.969, -0.1928, 0.09755), (0.969, -0.1928, -0.09755), (0.9318, -0.1853, -0.2889), (0.8587, -0.1708, -0.4691), (0.7527, -0.1497, -0.6313), (0.6177, -0.1229, -0.7693), (0.459, -0.0913, -0.8777), (0.2827, -0.05622, -0.9523), (0.8215, -0.08091, 0.5542), (0.6986, -0.06881, 0.7054), (0.1832, -0.01804, -0.9799), (0.5489, -0.05406, 0.8295), (0.3781, -0.03724, 0.9217), (0.3781, -0.03724, -0.9217), (0.5489, -0.05406, -0.8295), (0.1832, -0.01804, 0.9799), (0.6986, -0.06881, -0.7054), (0.8215, -0.08091, -0.5542), (0.9128, -0.0899, -0.3818), (0.969, -0.09544, -0.1946), (0.988, -0.09731, 7.5e-08), (0.969, -0.09544, 0.1946), (0.9128, -0.0899, 0.3818), (0.2663, -0.1103, 0.9523), (0.4324, -0.1791, 0.8777), (0.5819, -0.241, 0.7693), (0.709, -0.2937, 0.6313), (0.8089, -0.3351, 0.4691), (0.8777, -0.3636, 0.2889), (0.9128, -0.3781, 0.09755), (0.9128, -0.3781, -0.09755), (0.8777, -0.3636, -0.2889), (0.8089, -0.3351, -0.4691), (0.709, -0.2937, -0.6313), (0.5819, -0.241, -0.7693), (0.4324, -0.1791, -0.8777), (0.2663, -0.1103, -0.9523), (0.7899, -0.2396, 0.5542), (0.6718, -0.2038, 0.7054), (0.1761, -0.05343, -0.9799), (0.5278, -0.1601, 0.8295), (0.3636, -0.1103, 0.9217), (0.3636, -0.1103, -0.9217), (0.5278, -0.1601, -0.8295), (0.1761, -0.05343, 0.9799), (0.6718, -0.2038, -0.7054), (0.7899, -0.2396, -0.5542), (0.8777, -0.2663, -0.3818), (0.9318, -0.2827, -0.1946), (0.95, -0.2882, 7.5e-08), (0.9318, -0.2827, 0.1946), (0.8777, -0.2663, 0.3818), (0.2396, -0.1601, 0.9523), (0.3891, -0.26, 0.8777), (0.5237, -0.3499, 0.7693), (0.6381, -0.4264, 0.6313), (0.728, -0.4864, 0.4691), (0.7899, -0.5278, 0.2889), (0.8215, -0.5489, 0.09755), (0.8215, -0.5489, -0.09755), (0.7899, -0.5278, -0.2889), (0.728, -0.4864, -0.4691), (0.6381, -0.4264, -0.6313), (0.5237, -0.3499, -0.7693), (0.3891, -0.26, -0.8777), (0.2396, -0.1601, -0.9523), (0.728, -0.3891, 0.5542), (0.6191, -0.3309, 0.7054), (0.1623, -0.08677, -0.9799), (0.4864, -0.26, 0.8295), (0.3351, -0.1791, 0.9217), (0.3351, -0.1791, -0.9217), (0.4864, -0.26, -0.8295), (0.1623, -0.08677, 0.9799), (0.6191, -0.3309, -0.7054), (0.728, -0.3891, -0.5542), (0.8089, -0.4324, -0.3818), (0.8587, -0.459, -0.1946), (0.8756, -0.468, 7.5e-08), (0.8587, -0.459, 0.1946), (0.8089, -0.4324, 0.3818), (0.2038, -0.2038, 0.9523), (0.3309, -0.3309, 0.8777), (0.4454, -0.4454, 0.7693), (0.5427, -0.5427, 0.6313), (0.6191, -0.6191, 0.4691), (0.6718, -0.6718, 0.2889), (0.6986, -0.6986, 0.09755), (0.6986, -0.6986, -0.09755), (0.6718, -0.6718, -0.2889), (0.6191, -0.6191, -0.4691), (0.5427, -0.5427, -0.6313), (0.4454, -0.4454, -0.7693), (0.3309, -0.3309, -0.8777), (0.2038, -0.2038, -0.9523), (0.6381, -0.5237, 0.5542), (0.5427, -0.4454, 0.7054), (0.1423, -0.1168, -0.9799), (0.4264, -0.3499, 0.8295), (0.2937, -0.241, 0.9217), (0.2937, -0.241, -0.9217), (0.4264, -0.3499, -0.8295), (0.1423, -0.1168, 0.9799), (0.5427, -0.4454, -0.7054), (0.6381, -0.5237, -0.5542), (0.709, -0.5819, -0.3818), (0.7527, -0.6177, -0.1946), (0.7674, -0.6298, 7.5e-08), (0.7527, -0.6177, 0.1946), (0.709, -0.5819, 0.3818), (0.1601, -0.2396, 0.9523), (0.26, -0.3891, 0.8777), (0.3499, -0.5237, 0.7693), (0.4264, -0.6381, 0.6313), (0.4864, -0.728, 0.4691), (0.5278, -0.7899, 0.2889), (0.5489, -0.8215, 0.09755), (0.5489, -0.8215, -0.09755), (0.5278, -0.7899, -0.2889), (0.4864, -0.728, -0.4691), (0.4264, -0.6381, -0.6313), (0.3499, -0.5237, -0.7693), (0.26, -0.3891, -0.8777), (0.1601, -0.2396, -0.9523), (0.06288, -0.0941, -0.9888), (0.5237, -0.6381, 0.5542), (0.4454, -0.5427, 0.7054), (0.1168, -0.1423, -0.9799), (0.3499, -0.4264, 0.8295), (0.241, -0.2937, 0.9217), (0.241, -0.2937, -0.9217), (0.3499, -0.4264, -0.8295), (0.1168, -0.1423, 0.9799), (0.4454, -0.5427, -0.7054), (0.5237, -0.6381, -0.5542), (0.5819, -0.709, -0.3818), (0.6177, -0.7527, -0.1946), (0.6298, -0.7674, 7.5e-08), (0.6177, -0.7527, 0.1946), (0.5819, -0.709, 0.3818), (0.1103, -0.2663, 0.9523), (0.1791, -0.4324, 0.8777), (0.241, -0.5819, 0.7693), (0.2937, -0.709, 0.6313), (0.3351, -0.8089, 0.4691), (0.3636, -0.8777, 0.2889), (0.3781, -0.9128, 0.09755), (0.3781, -0.9128, -0.09755), (0.3636, -0.8777, -0.2889), (0.3351, -0.8089, -0.4691), (0.2937, -0.709, -0.6313), (0.241, -0.5819, -0.7693), (0.1791, -0.4324, -0.8777), (0.1103, -0.2663, -0.9523), (0.3891, -0.728, 0.5542), (0.3309, -0.6191, 0.7054), (0.08677, -0.1623, -0.9799), (0.26, -0.4864, 0.8295), (0.1791, -0.3351, 0.9217), (0.1791, -0.3351, -0.9217), (0.26, -0.4864, -0.8295), (0.08677, -0.1623, 0.9799), (0.3309, -0.6191, -0.7054), (0.3891, -0.728, -0.5542), (0.4324, -0.8089, -0.3818), (0.459, -0.8587, -0.1946), (0.468, -0.8756, 7.5e-08), (0.459, -0.8587, 0.1946), (0.4324, -0.8089, 0.3818), (0.05622, -0.2827, 0.9523), (0.0913, -0.459, 0.8777), (0.1229, -0.6177, 0.7693), (0.1497, -0.7527, 0.6313), (0.1708, -0.8587, 0.4691), (0.1853, -0.9318, 0.2889), (0.1928, -0.969, 0.09755), (0.1928, -0.969, -0.09755), (0.1853, -0.9318, -0.2889), (0.1708, -0.8587, -0.4691), (0.1497, -0.7527, -0.6313), (0.1229, -0.6177, -0.7693), (0.0913, -0.459, -0.8777), (0.05622, -0.2827, -0.9523), (0.2396, -0.7899, 0.5542), (0.2038, -0.6718, 0.7054), (0.05343, -0.1761, -0.9799), (0.1601, -0.5278, 0.8295), (0.1103, -0.3636, 0.9217), (0.1103, -0.3636, -0.9217), (0.1601, -0.5278, -0.8295), (0.05343, -0.1761, 0.9799), (0.2038, -0.6718, -0.7054), (0.2396, -0.7899, -0.5542), (0.2663, -0.8777, -0.3818), (0.2827, -0.9318, -0.1946), (0.2882, -0.95, 7.5e-08), (0.2827, -0.9318, 0.1946), (0.2663, -0.8777, 0.3818), (2.972e-07, -0.2882, 0.9523), (2.821e-07, -0.468, 0.8777), (2.346e-07, -0.6298, 0.7693), (1.642e-07, -0.7674, 0.6313), (2.304e-07, -0.8756, 0.4691), (2.09e-07, -0.95, 0.2889), (1.186e-07, -0.988, 0.09755), (1.186e-07, -0.988, -0.09755), (2.09e-07, -0.95, -0.2889), (2.304e-07, -0.8756, -0.4691), (1.642e-07, -0.7674, -0.6313), (2.234e-07, -0.6298, -0.7693), (2.565e-07, -0.468, -0.8777), (2.842e-07, -0.2882, -0.9523), (0.08091, -0.8215, 0.5542), (0.06881, -0.6986, 0.7054), (0.01804, -0.1832, -0.9799), (0.05406, -0.5489, 0.8295), (0.03724, -0.3781, 0.9217), (0.03724, -0.3781, -0.9217), (0.05406, -0.5489, -0.8295), (0.01804, -0.1832, 0.9799), (0.06881, -0.6986, -0.7054), (0.08091, -0.8215, -0.5542), (0.0899, -0.9128, -0.3818), (0.09544, -0.969, -0.1946), (0.09731, -0.988, 7.5e-08), (0.09544, -0.969, 0.1946), (0.0899, -0.9128, 0.3818), (-0.05622, -0.2827, 0.9523), (-0.0913, -0.459, 0.8777), (-0.1229, -0.6177, 0.7693), (-0.1497, -0.7527, 0.6313), (-0.1708, -0.8587, 0.4691), (-0.1853, -0.9318, 0.2889), (-0.1928, -0.969, 0.09755), (-0.1928, -0.969, -0.09755), (-0.1853, -0.9318, -0.2889), (-0.1708, -0.8587, -0.4691), (-0.1497, -0.7527, -0.6313), (-0.1229, -0.6177, -0.7693), (-0.0913, -0.459, -0.8777), (-0.05622, -0.2827, -0.9523), (-0.08091, -0.8215, 0.5542), (-0.06881, -0.6986, 0.7054), (-0.01804, -0.1832, -0.9799), (-0.05406, -0.5489, 0.8295), (-0.03724, -0.3781, 0.9217), (-0.03724, -0.3781, -0.9217), (-0.05406, -0.5489, -0.8295), (-0.01804, -0.1832, 0.9799), (-0.06881, -0.6986, -0.7054), (-0.08091, -0.8215, -0.5542), (-0.0899, -0.9128, -0.3818), (-0.09544, -0.969, -0.1946), (-0.09731, -0.988, 7.5e-08), (-0.09544, -0.969, 0.1946), (-0.0899, -0.9128, 0.3818), (-0.1103, -0.2663, 0.9523), (-0.1791, -0.4324, 0.8777), (-0.241, -0.5819, 0.7693), (-0.2937, -0.709, 0.6313), (-0.3351, -0.8089, 0.4691), (-0.3636, -0.8777, 0.2889), (-0.3781, -0.9128, 0.09755), (-0.3781, -0.9128, -0.09755), (-0.3636, -0.8777, -0.2889), (-0.3351, -0.8089, -0.4691), (-0.2937, -0.709, -0.6313), (-0.241, -0.5819, -0.7693), (-0.1791, -0.4324, -0.8777), (-0.1103, -0.2663, -0.9523), (-0.2396, -0.7899, 0.5542), (-0.2038, -0.6718, 0.7054), (-0.05343, -0.1761, -0.9799), (-0.1601, -0.5278, 0.8295), (-0.1103, -0.3636, 0.9217), (-0.1103, -0.3636, -0.9217), (-0.1601, -0.5278, -0.8295), (-0.05343, -0.1761, 0.9799), (-0.2038, -0.6718, -0.7054), (-0.2396, -0.7899, -0.5542), (-0.2663, -0.8777, -0.3818), (-0.2827, -0.9318, -0.1946), (-0.2882, -0.95, 7.5e-08), (-0.2827, -0.9318, 0.1946), (-0.2663, -0.8777, 0.3818), (-0.1601, -0.2396, 0.9523), (-0.26, -0.3891, 0.8777), (-0.3499, -0.5237, 0.7693), (-0.4264, -0.6381, 0.6313), (-0.4864, -0.728, 0.4691), (-0.5278, -0.7899, 0.2889), (-0.5489, -0.8215, 0.09755), (-0.5489, -0.8215, -0.09755), (-0.5278, -0.7899, -0.2889), (-0.4864, -0.728, -0.4691), (-0.4264, -0.6381, -0.6313), (-0.3499, -0.5237, -0.7693), (-0.26, -0.3891, -0.8777), (-0.1601, -0.2396, -0.9523), (-0.3891, -0.728, 0.5542), (-0.3309, -0.6191, 0.7054), (-0.08677, -0.1623, -0.9799), (-0.26, -0.4864, 0.8295), (-0.1791, -0.3351, 0.9217), (-0.1791, -0.3351, -0.9217), (-0.26, -0.4864, -0.8295), (-0.08677, -0.1623, 0.9799), (-0.3309, -0.6191, -0.7054), (-0.3891, -0.728, -0.5542), (-0.4324, -0.8089, -0.3818), (-0.459, -0.8587, -0.1946), (-0.468, -0.8756, 7.5e-08), (-0.459, -0.8587, 0.1946), (-0.4324, -0.8089, 0.3818), (-0.2038, -0.2038, 0.9523), (-0.3309, -0.3309, 0.8777), (-0.4454, -0.4454, 0.7693), (-0.5427, -0.5427, 0.6313), (-0.6191, -0.6191, 0.4691), (-0.6718, -0.6718, 0.2889), (-0.6986, -0.6986, 0.09755), (-0.6986, -0.6986, -0.09755), (-0.6718, -0.6718, -0.2889), (-0.6191, -0.6191, -0.4691), (-0.5427, -0.5427, -0.6313), (-0.4454, -0.4454, -0.7693), (-0.3309, -0.3309, -0.8777), (-0.2038, -0.2038, -0.9523), (-0.5237, -0.6381, 0.5542), (-0.4454, -0.5427, 0.7054), (-0.1168, -0.1423, -0.9799), (-0.3499, -0.4264, 0.8295), (-0.241, -0.2937, 0.9217), (-0.241, -0.2937, -0.9217), (-0.3499, -0.4264, -0.8295), (-0.1168, -0.1423, 0.9799), (-0.4454, -0.5427, -0.7054), (-0.5237, -0.6381, -0.5542), (-0.5819, -0.709, -0.3818), (-0.6177, -0.7527, -0.1946), (-0.6298, -0.7674, 7.5e-08), (-0.6177, -0.7527, 0.1946), (-0.5819, -0.709, 0.3818), (-0.2396, -0.1601, 0.9523), (-0.3891, -0.26, 0.8777), (-0.5237, -0.3499, 0.7693), (-0.6381, -0.4264, 0.6313), (-0.728, -0.4864, 0.4691), (-0.7899, -0.5278, 0.2889), (-0.8215, -0.5489, 0.09755), (-0.8215, -0.5489, -0.09755), (-0.7899, -0.5278, -0.2889), (-0.728, -0.4864, -0.4691), (-0.6381, -0.4264, -0.6313), (-0.5237, -0.3499, -0.7693), (-0.3891, -0.26, -0.8777), (-0.2396, -0.1601, -0.9523), (-0.6381, -0.5237, 0.5542), (-0.5427, -0.4454, 0.7054), (-0.1423, -0.1168, -0.9799), (-0.4264, -0.3499, 0.8295), (-0.2937, -0.241, 0.9217), (-0.2937, -0.241, -0.9217), (-0.4264, -0.3499, -0.8295), (-0.1423, -0.1168, 0.9799), (-0.5427, -0.4454, -0.7054), (-0.6381, -0.5237, -0.5542), (-0.709, -0.5819, -0.3818), (-0.7527, -0.6177, -0.1946), (-0.7674, -0.6298, 7.5e-08), (-0.7527, -0.6177, 0.1946), (-0.709, -0.5819, 0.3818), (-0.1046, -0.04331, 0.9888), (-0.2663, -0.1103, 0.9523), (-0.4324, -0.1791, 0.8777), (-0.5819, -0.241, 0.7693), (-0.709, -0.2937, 0.6313), (-0.8089, -0.3351, 0.4691), (-0.8777, -0.3636, 0.2889), (-0.9128, -0.3781, 0.09755), (-0.9128, -0.3781, -0.09755), (-0.8777, -0.3636, -0.2889), (-0.8089, -0.3351, -0.4691), (-0.709, -0.2937, -0.6313), (-0.5819, -0.241, -0.7693), (-0.4324, -0.1791, -0.8777), (-0.2663, -0.1103, -0.9523), (-0.728, -0.3891, 0.5542), (-0.6191, -0.3309, 0.7054), (-0.1623, -0.08677, -0.9799), (-0.4864, -0.26, 0.8295), (-0.3351, -0.1791, 0.9217), (-0.3351, -0.1791, -0.9217), (-0.4864, -0.26, -0.8295), (-0.1623, -0.08677, 0.9799), (-0.6191, -0.3309, -0.7054), (-0.728, -0.3891, -0.5542), (-0.8089, -0.4324, -0.3818), (-0.8587, -0.459, -0.1946), (-0.8756, -0.468, 7.5e-08), (-0.8587, -0.459, 0.1946), (-0.8089, -0.4324, 0.3818), (-0.2827, -0.05622, 0.9523), (-0.459, -0.0913, 0.8777), (-0.6177, -0.1229, 0.7693), (-0.7527, -0.1497, 0.6313), (-0.8587, -0.1708, 0.4691), (-0.9318, -0.1853, 0.2889), (-0.969, -0.1928, 0.09755), (-0.969, -0.1928, -0.09755), (-0.9318, -0.1853, -0.2889), (-0.8587, -0.1708, -0.4691), (-0.7527, -0.1497, -0.6313), (-0.6177, -0.1229, -0.7693), (-0.459, -0.0913, -0.8777), (-0.2827, -0.05622, -0.9523), (-0.7899, -0.2396, 0.5542), (-0.6718, -0.2038, 0.7054), (-0.1761, -0.05343, -0.9799), (-0.5278, -0.1601, 0.8295), (-0.3636, -0.1103, 0.9217), (-0.3636, -0.1103, -0.9217), (-0.5278, -0.1601, -0.8295), (-0.1761, -0.05343, 0.9799), (-0.6718, -0.2038, -0.7054), (-0.7899, -0.2396, -0.5542), (-0.8777, -0.2663, -0.3818), (-0.9318, -0.2827, -0.1946), (-0.95, -0.2882, 7.5e-08), (-0.9318, -0.2827, 0.1946), (-0.8777, -0.2663, 0.3818), (-0.1132, -4.639e-08, 0.9888), (-0.1132, 4.036e-09, -0.9888), (-0.111, 0.02208, 0.9888), (-0.111, 0.02208, -0.9888), (-0.1046, 0.04331, 0.9888), (-0.1046, 0.04331, -0.9888), (-0.0941, 0.06288, 0.9888), (-0.0941, 0.06288, -0.9888), (-0.08003, 0.08003, 0.9888), (-0.08003, 0.08003, -0.9888), (-0.06288, 0.0941, 0.9888), (-0.06288, 0.0941, -0.9888), (-0.04331, 0.1046, 0.9888), (-0.04331, 0.1046, -0.9888), (-0.02208, 0.111, 0.9888), (-0.02208, 0.111, -0.9888), (2.005e-07, 0.1132, 0.9888), (3.154e-07, 0.1132, -0.9888), (0.02208, 0.111, 0.9888), (0.02208, 0.111, -0.9888), (0.04331, 0.1046, 0.9888), (0.04331, 0.1046, -0.9888), (0.06288, 0.0941, 0.9888), (0.06288, 0.0941, -0.9888), (0.08003, 0.08003, 0.9888), (0.08003, 0.08003, -0.9888), (0.0941, 0.06288, 0.9888), (0.0941, 0.06288, -0.9888), (0.1046, 0.04331, 0.9888), (0.1046, 0.04331, -0.9888), (0.111, 0.02208, 0.9888), (0.111, 0.02208, -0.9888), (0.1132, -5.626e-08, 0.9888), (0.1132, 2.698e-09, -0.9888), (0.111, -0.02208, 0.9888), (0.111, -0.02208, -0.9888), (0.1046, -0.04331, 0.9888), (0.1046, -0.04331, -0.9888), (0.0941, -0.06288, 0.9888), (0.0941, -0.06288, -0.9888), (0.08003, -0.08003, 0.9888), (0.08003, -0.08003, -0.9888), (0.06288, -0.0941, 0.9888), (0.04331, -0.1046, 0.9888), (0.04331, -0.1046, -0.9888), (0.02208, -0.111, 0.9888), (0.02208, -0.111, -0.9888), (1.925e-07, -0.1132, 0.9888), (3.197e-07, -0.1132, -0.9888), (-0.02208, -0.111, 0.9888), (-0.02208, -0.111, -0.9888), (-0.04331, -0.1046, 0.9888), (-0.04331, -0.1046, -0.9888), (-0.06288, -0.0941, 0.9888), (-0.06288, -0.0941, -0.9888), (-0.08003, -0.08003, 0.9888), (-0.08003, -0.08003, -0.9888), (-0.0941, -0.06288, 0.9888), (-0.0941, -0.06288, -0.9888), (-0.1046, -0.04331, -0.9888), (-0.111, -0.02208, 0.9888), (-0.111, -0.02208, -0.9888), (-0.8215, -0.08091, 0.5542), (-0.6986, -0.06881, 0.7054), (-0.1832, -0.01804, -0.9799), (-0.5489, -0.05406, 0.8295), (-0.3781, -0.03724, 0.9217), (-0.3781, -0.03724, -0.9217), (-0.5489, -0.05406, -0.8295), (-0.1832, -0.01804, 0.9799), (-0.6986, -0.06881, -0.7054), (-0.8215, -0.08091, -0.5542), (-0.9128, -0.0899, -0.3818), (-0.969, -0.09544, -0.1946), (-0.988, -0.09731, 7.5e-08), (-0.969, -0.09544, 0.1946), (-0.9128, -0.0899, 0.3818), (-0.9432, 0.0929, -0.2889), (-0.9809, 0.09661, 0.09755), (-0.8692, 0.08561, 0.4691), (-0.6253, 0.06158, 0.7693), (-0.2861, 0.02818, -0.9523), (-0.2861, 0.02818, 0.9523), (-0.6253, 0.06158, -0.7693), (-0.8692, 0.08561, -0.4691), (-0.9809, 0.09661, -0.09755), (-0.9432, 0.0929, 0.2889), (-0.7619, 0.07504, 0.6313), (-0.4646, 0.04576, 0.8777), (-0.4646, 0.04576, -0.8777), (-0.7619, 0.07504, -0.6313), (-0.7326, 0.2222, 0.6313), (-0.4468, 0.1355, 0.8777), (-0.4468, 0.1355, -0.8777), (-0.7326, 0.2222, -0.6313), (-0.9069, 0.2751, -0.2889), (-0.9432, 0.2861, 0.09755), (-0.8358, 0.2535, 0.4691), (-0.6012, 0.1824, 0.7693), (-0.2751, 0.08346, -0.9523), (-0.2751, 0.08346, 0.9523), (-0.6012, 0.1824, -0.7693), (-0.8358, 0.2535, -0.4691), (-0.9432, 0.2861, -0.09755), (-0.9069, 0.2751, 0.2889), (-0.6752, 0.3609, 0.6313), (-0.4117, 0.2201, 0.8777), (-0.4117, 0.2201, -0.8777), (-0.6752, 0.3609, -0.6313), (-0.8358, 0.4468, -0.2889), (-0.8692, 0.4646, 0.09755), (-0.7703, 0.4117, 0.4691), (-0.5541, 0.2962, 0.7693), (-0.2535, 0.1355, -0.9523), (-0.2535, 0.1355, 0.9523), (-0.5541, 0.2962, -0.7693), (-0.7703, 0.4117, -0.4691), (-0.8692, 0.4646, -0.09755), (-0.8358, 0.4468, 0.2889), (-0.5918, 0.4857, 0.6313), (-0.3609, 0.2962, 0.8777), (-0.3609, 0.2962, -0.8777), (-0.5918, 0.4857, -0.6313), (-0.7326, 0.6012, -0.2889), (-0.7619, 0.6253, 0.09755), (-0.6752, 0.5541, 0.4691), (-0.4857, 0.3986, 0.7693), (-0.2222, 0.1824, -0.9523), (-0.2222, 0.1824, 0.9523), (-0.4857, 0.3986, -0.7693), (-0.6752, 0.5541, -0.4691), (-0.7619, 0.6253, -0.09755), (-0.7326, 0.6012, 0.2889), (-0.4857, 0.5918, 0.6313), (-0.2962, 0.3609, 0.8777), (-0.2962, 0.3609, -0.8777), (-0.4857, 0.5918, -0.6313), (-0.6012, 0.7326, -0.2889), (-0.6253, 0.7619, 0.09755), (-0.5541, 0.6752, 0.4691), (-0.3986, 0.4857, 0.7693), (-0.1824, 0.2222, -0.9523), (-0.1824, 0.2222, 0.9523), (-0.3986, 0.4857, -0.7693), (-0.5541, 0.6752, -0.4691), (-0.6253, 0.7619, -0.09755), (-0.6012, 0.7326, 0.2889), (-0.3609, 0.6752, 0.6313), (-0.2201, 0.4117, 0.8777), (-0.2201, 0.4117, -0.8777), (-0.3609, 0.6752, -0.6313), (-0.4468, 0.8358, -0.2889), (-0.4646, 0.8692, 0.09755), (-0.4117, 0.7703, 0.4691), (-0.2962, 0.5541, 0.7693), (-0.1355, 0.2535, -0.9523), (-0.1355, 0.2535, 0.9523), (-0.2962, 0.5541, -0.7693), (-0.4117, 0.7703, -0.4691), (-0.4646, 0.8692, -0.09755), (-0.4468, 0.8358, 0.2889), (-0.2222, 0.7326, 0.6313), (-0.1355, 0.4468, 0.8777), (-0.1355, 0.4468, -0.8777), (-0.2222, 0.7326, -0.6313), (-0.2751, 0.9069, -0.2889), (-0.2861, 0.9432, 0.09755), (-0.2535, 0.8358, 0.4691), (-0.1824, 0.6012, 0.7693), (-0.08346, 0.2751, -0.9523), (-0.08346, 0.2751, 0.9523), (-0.1824, 0.6012, -0.7693), (-0.2535, 0.8358, -0.4691), (-0.2861, 0.9432, -0.09755), (-0.2751, 0.9069, 0.2889), (-0.07504, 0.7619, 0.6313), (-0.04576, 0.4646, 0.8777), (-0.04576, 0.4646, -0.8777), (-0.07504, 0.7619, -0.6313), (-0.0929, 0.9432, -0.2889), (-0.09661, 0.9809, 0.09755), (-0.08561, 0.8692, 0.4691), (-0.06158, 0.6253, 0.7693), (-0.02818, 0.2861, -0.9523), (-0.02818, 0.2861, 0.9523), (-0.06158, 0.6253, -0.7693), (-0.08561, 0.8692, -0.4691), (-0.09661, 0.9809, -0.09755), (-0.0929, 0.9432, 0.2889), (0.07504, 0.7619, 0.6313), (0.04576, 0.4646, 0.8777), (0.04576, 0.4646, -0.8777), (0.07504, 0.7619, -0.6313), (0.0929, 0.9432, -0.2889), (0.09661, 0.9809, 0.09755), (0.08561, 0.8692, 0.4691), (0.06158, 0.6253, 0.7693), (0.02818, 0.2861, -0.9523), (0.02818, 0.2861, 0.9523), (0.06158, 0.6253, -0.7693), (0.08561, 0.8692, -0.4691), (0.09661, 0.9809, -0.09755), (0.0929, 0.9432, 0.2889), (0.2222, 0.7326, 0.6313), (0.1355, 0.4468, 0.8777), (0.1355, 0.4468, -0.8777), (0.2222, 0.7326, -0.6313), (0.2751, 0.9069, -0.2889), (0.2861, 0.9432, 0.09755), (0.2535, 0.8358, 0.4691), (0.1824, 0.6012, 0.7693), (0.08346, 0.2751, -0.9523), (0.08346, 0.2751, 0.9523), (0.1824, 0.6012, -0.7693), (0.2535, 0.8358, -0.4691), (0.2861, 0.9432, -0.09755), (0.2751, 0.9069, 0.2889), (0.3609, 0.6752, 0.6313), (0.2201, 0.4117, 0.8777), (0.2201, 0.4117, -0.8777), (0.3609, 0.6752, -0.6313), (0.4468, 0.8358, -0.2889), (0.4646, 0.8692, 0.09755), (0.4117, 0.7703, 0.4691), (0.2962, 0.5541, 0.7693), (0.1355, 0.2535, -0.9523), (0.1355, 0.2535, 0.9523), (0.2962, 0.5541, -0.7693), (0.4117, 0.7703, -0.4691), (0.4646, 0.8692, -0.09755), (0.4468, 0.8358, 0.2889), (0.4857, 0.5918, 0.6313), (0.2962, 0.3609, 0.8777), (0.2962, 0.3609, -0.8777), (0.4857, 0.5918, -0.6313), (0.6012, 0.7326, -0.2889), (0.6253, 0.7619, 0.09755), (0.5541, 0.6752, 0.4691), (0.3986, 0.4857, 0.7693), (0.1824, 0.2222, -0.9523), (0.1824, 0.2222, 0.9523), (0.3986, 0.4857, -0.7693), (0.5541, 0.6752, -0.4691), (0.6253, 0.7619, -0.09755), (0.6012, 0.7326, 0.2889), (0.5918, 0.4857, 0.6313), (0.3609, 0.2962, 0.8777), (0.3609, 0.2962, -0.8777), (0.5918, 0.4857, -0.6313), (0.7326, 0.6012, -0.2889), (0.7619, 0.6253, 0.09755), (0.6752, 0.5541, 0.4691), (0.4857, 0.3986, 0.7693), (0.2222, 0.1824, -0.9523), (0.2222, 0.1824, 0.9523), (0.4857, 0.3986, -0.7693), (0.6752, 0.5541, -0.4691), (0.7619, 0.6253, -0.09755), (0.7326, 0.6012, 0.2889), (0.6752, 0.3609, 0.6313), (0.4117, 0.2201, 0.8777), (0.4117, 0.2201, -0.8777), (0.6752, 0.3609, -0.6313), (0.8358, 0.4468, -0.2889), (0.8692, 0.4646, 0.09755), (0.7703, 0.4117, 0.4691), (0.5541, 0.2962, 0.7693), (0.2535, 0.1355, -0.9523), (0.2535, 0.1355, 0.9523), (0.5541, 0.2962, -0.7693), (0.7703, 0.4117, -0.4691), (0.8692, 0.4646, -0.09755), (0.8358, 0.4468, 0.2889), (0.7326, 0.2222, 0.6313), (0.4468, 0.1355, 0.8777), (0.4468, 0.1355, -0.8777), (0.7326, 0.2222, -0.6313), (0.9069, 0.2751, -0.2889), (0.9432, 0.2861, 0.09755), (0.8358, 0.2535, 0.4691), (0.6012, 0.1824, 0.7693), (0.2751, 0.08346, -0.9523), (0.2751, 0.08346, 0.9523), (0.6012, 0.1824, -0.7693), (0.8358, 0.2535, -0.4691), (0.9432, 0.2861, -0.09755), (0.9069, 0.2751, 0.2889), (0.7619, 0.07504, 0.6313), (0.4646, 0.04576, 0.8777), (0.4646, 0.04576, -0.8777), (0.7619, 0.07504, -0.6313), (0.9432, 0.0929, -0.2889), (0.9809, 0.09661, 0.09755), (0.8692, 0.08561, 0.4691), (0.6253, 0.06158, 0.7693), (0.2861, 0.02818, -0.9523), (0.2861, 0.02818, 0.9523), (0.6253, 0.06158, -0.7693), (0.8692, 0.08561, -0.4691), (0.9809, 0.09661, -0.09755), (0.9432, 0.0929, 0.2889), (0.7619, -0.07504, 0.6313), (0.4646, -0.04576, 0.8777), (0.4646, -0.04576, -0.8777), (0.7619, -0.07504, -0.6313), (0.9432, -0.0929, -0.2889), (0.9809, -0.09661, 0.09755), (0.8692, -0.08561, 0.4691), (0.6253, -0.06158, 0.7693), (0.2861, -0.02818, -0.9523), (0.2861, -0.02818, 0.9523), (0.6253, -0.06158, -0.7693), (0.8692, -0.08561, -0.4691), (0.9809, -0.09661, -0.09755), (0.9432, -0.0929, 0.2889), (0.7326, -0.2222, 0.6313), (0.4468, -0.1355, 0.8777), (0.4468, -0.1355, -0.8777), (0.7326, -0.2222, -0.6313), (0.9069, -0.2751, -0.2889), (0.9432, -0.2861, 0.09755), (0.8358, -0.2535, 0.4691), (0.6012, -0.1824, 0.7693), (0.2751, -0.08346, -0.9523), (0.2751, -0.08346, 0.9523), (0.6012, -0.1824, -0.7693), (0.8358, -0.2535, -0.4691), (0.9432, -0.2861, -0.09755), (0.9069, -0.2751, 0.2889), (0.6752, -0.3609, 0.6313), (0.4117, -0.2201, 0.8777), (0.4117, -0.2201, -0.8777), (0.6752, -0.3609, -0.6313), (0.8358, -0.4468, -0.2889), (0.8692, -0.4646, 0.09755), (0.7703, -0.4117, 0.4691), (0.5541, -0.2962, 0.7693), (0.2535, -0.1355, -0.9523), (0.2535, -0.1355, 0.9523), (0.5541, -0.2962, -0.7693), (0.7703, -0.4117, -0.4691), (0.8692, -0.4646, -0.09755), (0.8358, -0.4468, 0.2889), (0.5918, -0.4857, 0.6313), (0.3609, -0.2962, 0.8777), (0.3609, -0.2962, -0.8777), (0.5918, -0.4857, -0.6313), (0.7326, -0.6012, -0.2889), (0.7619, -0.6253, 0.09755), (0.6752, -0.5541, 0.4691), (0.4857, -0.3986, 0.7693), (0.2222, -0.1824, -0.9523), (0.2222, -0.1824, 0.9523), (0.4857, -0.3986, -0.7693), (0.6752, -0.5541, -0.4691), (0.7619, -0.6253, -0.09755), (0.7326, -0.6012, 0.2889), (0.4857, -0.5918, 0.6313), (0.2962, -0.3609, 0.8777), (0.2962, -0.3609, -0.8777), (0.4857, -0.5918, -0.6313), (0.6012, -0.7326, -0.2889), (0.6253, -0.7619, 0.09755), (0.5541, -0.6752, 0.4691), (0.3986, -0.4857, 0.7693), (0.1824, -0.2222, -0.9523), (0.1824, -0.2222, 0.9523), (0.3986, -0.4857, -0.7693), (0.5541, -0.6752, -0.4691), (0.6253, -0.7619, -0.09755), (0.6012, -0.7326, 0.2889), (0.3609, -0.6752, 0.6313), (0.2201, -0.4117, 0.8777), (0.2201, -0.4117, -0.8777), (0.3609, -0.6752, -0.6313), (0.4468, -0.8358, -0.2889), (0.4646, -0.8692, 0.09755), (0.4117, -0.7703, 0.4691), (0.2962, -0.5541, 0.7693), (0.1355, -0.2535, -0.9523), (0.1355, -0.2535, 0.9523), (0.2962, -0.5541, -0.7693), (0.4117, -0.7703, -0.4691), (0.4646, -0.8692, -0.09755), (0.4468, -0.8358, 0.2889), (0.2222, -0.7326, 0.6313), (0.1355, -0.4468, 0.8777), (0.1355, -0.4468, -0.8777), (0.2222, -0.7326, -0.6313), (0.2751, -0.9069, -0.2889), (0.2861, -0.9432, 0.09755), (0.2535, -0.8358, 0.4691), (0.1824, -0.6012, 0.7693), (0.08346, -0.2751, -0.9523), (0.08346, -0.2751, 0.9523), (0.1824, -0.6012, -0.7693), (0.2535, -0.8358, -0.4691), (0.2861, -0.9432, -0.09755), (0.2751, -0.9069, 0.2889), (0.07504, -0.7619, 0.6313), (0.04576, -0.4646, 0.8777), (0.04576, -0.4646, -0.8777), (0.07504, -0.7619, -0.6313), (0.0929, -0.9432, -0.2889), (0.09661, -0.9809, 0.09755), (0.08561, -0.8692, 0.4691), (0.06158, -0.6253, 0.7693), (0.02818, -0.2861, -0.9523), (0.02818, -0.2861, 0.9523), (0.06158, -0.6253, -0.7693), (0.08561, -0.8692, -0.4691), (0.09661, -0.9809, -0.09755), (0.0929, -0.9432, 0.2889), (-0.07504, -0.7619, 0.6313), (-0.04576, -0.4646, 0.8777), (-0.04576, -0.4646, -0.8777), (-0.07504, -0.7619, -0.6313), (-0.0929, -0.9432, -0.2889), (-0.09661, -0.9809, 0.09755), (-0.08561, -0.8692, 0.4691), (-0.06158, -0.6253, 0.7693), (-0.02818, -0.2861, -0.9523), (-0.02818, -0.2861, 0.9523), (-0.06158, -0.6253, -0.7693), (-0.08561, -0.8692, -0.4691), (-0.09661, -0.9809, -0.09755), (-0.0929, -0.9432, 0.2889), (-0.2222, -0.7326, 0.6313), (-0.1355, -0.4468, 0.8777), (-0.1355, -0.4468, -0.8777), (-0.2222, -0.7326, -0.6313), (-0.2751, -0.9069, -0.2889), (-0.2861, -0.9432, 0.09755), (-0.2535, -0.8358, 0.4691), (-0.1824, -0.6012, 0.7693), (-0.08346, -0.2751, -0.9523), (-0.08346, -0.2751, 0.9523), (-0.1824, -0.6012, -0.7693), (-0.2535, -0.8358, -0.4691), (-0.2861, -0.9432, -0.09755), (-0.2751, -0.9069, 0.2889), (-0.3609, -0.6752, 0.6313), (-0.2201, -0.4117, 0.8777), (-0.2201, -0.4117, -0.8777), (-0.3609, -0.6752, -0.6313), (-0.4468, -0.8358, -0.2889), (-0.4646, -0.8692, 0.09755), (-0.4117, -0.7703, 0.4691), (-0.2962, -0.5541, 0.7693), (-0.1355, -0.2535, -0.9523), (-0.1355, -0.2535, 0.9523), (-0.2962, -0.5541, -0.7693), (-0.4117, -0.7703, -0.4691), (-0.4646, -0.8692, -0.09755), (-0.4468, -0.8358, 0.2889), (-0.4857, -0.5918, 0.6313), (-0.2962, -0.3609, 0.8777), (-0.2962, -0.3609, -0.8777), (-0.4857, -0.5918, -0.6313), (-0.6012, -0.7326, -0.2889), (-0.6253, -0.7619, 0.09755), (-0.5541, -0.6752, 0.4691), (-0.3986, -0.4857, 0.7693), (-0.1824, -0.2222, -0.9523), (-0.1824, -0.2222, 0.9523), (-0.3986, -0.4857, -0.7693), (-0.5541, -0.6752, -0.4691), (-0.6253, -0.7619, -0.09755), (-0.6012, -0.7326, 0.2889), (-0.5918, -0.4857, 0.6313), (-0.3609, -0.2962, 0.8777), (-0.3609, -0.2962, -0.8777), (-0.5918, -0.4857, -0.6313), (-0.7326, -0.6012, -0.2889), (-0.7619, -0.6253, 0.09755), (-0.6752, -0.5541, 0.4691), (-0.4857, -0.3986, 0.7693), (-0.2222, -0.1824, -0.9523), (-0.2222, -0.1824, 0.9523), (-0.4857, -0.3986, -0.7693), (-0.6752, -0.5541, -0.4691), (-0.7619, -0.6253, -0.09755), (-0.7326, -0.6012, 0.2889), (-0.6752, -0.3609, 0.6313), (-0.4117, -0.2201, 0.8777), (-0.4117, -0.2201, -0.8777), (-0.6752, -0.3609, -0.6313), (-0.8358, -0.4468, -0.2889), (-0.8692, -0.4646, 0.09755), (-0.7703, -0.4117, 0.4691), (-0.5541, -0.2962, 0.7693), (-0.2535, -0.1355, -0.9523), (-0.2535, -0.1355, 0.9523), (-0.5541, -0.2962, -0.7693), (-0.7703, -0.4117, -0.4691), (-0.8692, -0.4646, -0.09755), (-0.8358, -0.4468, 0.2889), (-0.7326, -0.2222, 0.6313), (-0.4468, -0.1355, 0.8777), (-0.4468, -0.1355, -0.8777), (-0.7326, -0.2222, -0.6313), (-0.9069, -0.2751, -0.2889), (-0.9432, -0.2861, 0.09755), (-0.8358, -0.2535, 0.4691), (-0.6012, -0.1824, 0.7693), (-0.2751, -0.08346, -0.9523), (-0.2751, -0.08346, 0.9523), (-0.6012, -0.1824, -0.7693), (-0.8358, -0.2535, -0.4691), (-0.9432, -0.2861, -0.09755), (-0.9069, -0.2751, 0.2889), (-0.7619, -0.07504, 0.6313), (-0.4646, -0.04576, 0.8777), (-0.4646, -0.04576, -0.8777), (-0.7619, -0.07504, -0.6313), (-0.9432, -0.0929, -0.2889), (-0.9809, -0.09661, 0.09755), (-0.8692, -0.08561, 0.4691), (-0.6253, -0.06158, 0.7693), (-0.2861, -0.02818, -0.9523), (-0.2861, -0.02818, 0.9523), (-0.6253, -0.06158, -0.7693), (-0.8692, -0.08561, -0.4691), (-0.9809, -0.09661, -0.09755), (-0.9432, -0.0929, 0.2889)], [], [(1474, 511, 23, 504), (1475, 513, 21, 502), (1476, 515, 19, 500), (1477, 517, 17, 498), (1478, 519, 28, 509), (1479, 521, 15, 496), (1480, 523, 26, 507), (1481, 510, 24, 505), (1482, 512, 22, 503), (1483, 514, 20, 501), (1484, 516, 18, 499), (1485, 520, 16, 497), (1486, 522, 27, 508), (1487, 524, 25, 506), (1488, 540, 33, 528), (1489, 543, 31, 526), (1490, 545, 42, 537), (1491, 548, 40, 535), (1492, 550, 38, 533), (1493, 552, 36, 531), (1494, 539, 34, 529), (1495, 542, 32, 527), (1496, 544, 43, 538), (1497, 546, 30, 525), (1498, 547, 41, 536), (1499, 549, 39, 534), (1500, 551, 37, 532), (1501, 553, 35, 530), (1502, 569, 48, 557), (1503, 572, 46, 555), (1504, 574, 57, 566), (1505, 577, 55, 564), (1506, 579, 53, 562), (1507, 581, 51, 560), (1508, 568, 49, 558), (1509, 571, 47, 556), (1510, 573, 58, 567), (1511, 575, 45, 554), (1512, 576, 56, 565), (1513, 578, 54, 563), (1514, 580, 52, 561), (1515, 582, 50, 559), (1516, 598, 63, 586), (1517, 601, 61, 584), (1518, 603, 72, 595), (1519, 606, 70, 593), (1520, 608, 68, 591), (1521, 610, 66, 589), (1522, 597, 64, 587), (1523, 600, 62, 585), (1524, 602, 73, 596), (1525, 604, 60, 583), (1526, 605, 71, 594), (1527, 607, 69, 592), (1528, 609, 67, 590), (1529, 611, 65, 588), (1530, 627, 78, 615), (1531, 630, 76, 613), (1532, 632, 87, 624), (1533, 635, 85, 622), (1534, 637, 83, 620), (1535, 639, 81, 618), (1536, 626, 79, 616), (1537, 629, 77, 614), (1538, 631, 88, 625), (1539, 633, 75, 612), (1540, 634, 86, 623), (1541, 636, 84, 621), (1542, 638, 82, 619), (1543, 640, 80, 617), (1544, 656, 93, 644), (1545, 659, 91, 642), (1546, 661, 102, 653), (1547, 664, 100, 651), (1548, 666, 98, 649), (1549, 668, 96, 647), (1550, 655, 94, 645), (1551, 658, 92, 643), (1552, 660, 103, 654), (1553, 662, 90, 641), (1554, 663, 101, 652), (1555, 665, 99, 650), (1556, 667, 97, 648), (1557, 669, 95, 646), (1558, 685, 108, 673), (1559, 688, 106, 671), (1560, 690, 117, 682), (1561, 693, 115, 680), (1562, 695, 113, 678), (1563, 697, 111, 676), (1564, 684, 109, 674), (1565, 687, 107, 672), (1566, 689, 118, 683), (1567, 691, 105, 670), (1568, 692, 116, 681), (1569, 694, 114, 679), (1570, 696, 112, 677), (1571, 698, 110, 675), (1572, 714, 123, 702), (1573, 717, 121, 700), (1574, 719, 132, 711), (1575, 722, 130, 709), (1576, 724, 128, 707), (1577, 726, 126, 705), (1578, 713, 124, 703), (1579, 716, 122, 701), (1580, 718, 133, 712), (1581, 720, 120, 699), (1582, 721, 131, 710), (1583, 723, 129, 708), (1584, 725, 127, 706), (1585, 727, 125, 704), (1586, 743, 138, 731), (1587, 746, 136, 729), (1588, 748, 147, 740), (1589, 751, 145, 738), (1590, 753, 143, 736), (1591, 755, 141, 734), (1592, 742, 139, 732), (1593, 745, 137, 730), (1594, 747, 148, 741), (1595, 749, 135, 728), (1596, 750, 146, 739), (1597, 752, 144, 737), (1598, 754, 142, 735), (1599, 756, 140, 733), (1600, 772, 153, 760), (1601, 775, 151, 758), (1602, 777, 162, 769), (1603, 780, 160, 767), (1604, 782, 158, 765), (1605, 784, 156, 763), (1606, 771, 154, 761), (1607, 774, 152, 759), (1608, 776, 163, 770), (1609, 778, 150, 757), (1610, 779, 161, 768), (1611, 781, 159, 766), (1612, 783, 157, 764), (1613, 785, 155, 762), (1614, 801, 168, 789), (1615, 804, 166, 787), (1616, 806, 177, 798), (1617, 809, 175, 796), (1618, 811, 173, 794), (1619, 813, 171, 792), (1620, 800, 169, 790), (1621, 803, 167, 788), (1622, 805, 178, 799), (1623, 807, 165, 786), (1624, 808, 176, 797), (1625, 810, 174, 795), (1626, 812, 172, 793), (1627, 814, 170, 791), (1628, 830, 183, 818), (1629, 833, 181, 816), (1630, 835, 192, 827), (1631, 838, 190, 825), (1632, 840, 188, 823), (1633, 842, 186, 821), (1634, 829, 184, 819), (1635, 832, 182, 817), (1636, 834, 193, 828), (1637, 836, 180, 815), (1638, 837, 191, 826), (1639, 839, 189, 824), (1640, 841, 187, 822), (1641, 843, 185, 820), (1642, 859, 198, 847), (1643, 862, 196, 845), (1644, 864, 207, 856), (1645, 867, 205, 854), (1646, 869, 203, 852), (1647, 871, 201, 850), (1648, 858, 199, 848), (1649, 861, 197, 846), (1650, 863, 208, 857), (1651, 865, 195, 844), (1652, 866, 206, 855), (1653, 868, 204, 853), (1654, 870, 202, 851), (1655, 872, 200, 849), (1656, 888, 213, 876), (1657, 891, 211, 874), (1658, 893, 222, 885), (1659, 896, 220, 883), (1660, 898, 218, 881), (1661, 900, 216, 879), (1662, 887, 214, 877), (1663, 890, 212, 875), (1664, 892, 223, 886), (1665, 894, 210, 873), (1666, 895, 221, 884), (1667, 897, 219, 882), (1668, 899, 217, 880), (1669, 901, 215, 878), (1670, 917, 228, 905), (1671, 920, 226, 903), (1672, 922, 237, 914), (1673, 925, 235, 912), (1674, 927, 233, 910), (1675, 929, 231, 908), (1676, 916, 229, 906), (1677, 919, 227, 904), (1678, 921, 238, 915), (1679, 923, 225, 902), (1680, 924, 236, 913), (1681, 926, 234, 911), (1682, 928, 232, 909), (1683, 930, 230, 907), (1684, 946, 243, 934), (1685, 949, 241, 932), (1686, 951, 252, 943), (1687, 954, 250, 941), (1688, 956, 248, 939), (1689, 958, 246, 937), (1690, 945, 244, 935), (1691, 948, 242, 933), (1692, 950, 253, 944), (1693, 952, 240, 931), (1694, 953, 251, 942), (1695, 955, 249, 940), (1696, 957, 247, 938), (1697, 959, 245, 936), (1698, 975, 258, 963), (1699, 978, 256, 961), (1700, 980, 267, 972), (1701, 983, 265, 970), (1702, 985, 263, 968), (1703, 987, 261, 966), (1704, 974, 259, 964), (1705, 977, 257, 962), (1706, 979, 268, 973), (1707, 981, 255, 960), (1708, 982, 266, 971), (1709, 984, 264, 969), (1710, 986, 262, 967), (1711, 988, 260, 965), (1712, 1004, 273, 992), (1713, 1007, 271, 990), (1714, 1009, 282, 1001), (1715, 1012, 280, 999), (1716, 1014, 278, 997), (1717, 1016, 276, 995), (1718, 1003, 274, 993), (1719, 1006, 272, 991), (1720, 1008, 283, 1002), (1721, 1010, 270, 989), (1722, 1011, 281, 1000), (1723, 1013, 279, 998), (1724, 1015, 277, 996), (1725, 1017, 275, 994), (1726, 1033, 288, 1021), (1727, 1036, 286, 1019), (1728, 1038, 297, 1030), (1729, 1041, 295, 1028), (1730, 1043, 293, 1026), (1731, 1045, 291, 1024), (1732, 1032, 289, 1022), (1733, 1035, 287, 1020), (1734, 1037, 298, 1031), (1735, 1039, 285, 1018), (1736, 1040, 296, 1029), (1737, 1042, 294, 1027), (1738, 1044, 292, 1025), (1739, 1046, 290, 1023), (1740, 1062, 303, 1050), (1741, 1065, 301, 1048), (1742, 1067, 312, 1059), (1743, 1070, 310, 1057), (1744, 1072, 308, 1055), (1745, 1074, 306, 1053), (1746, 1061, 304, 1051), (1747, 1064, 302, 1049), (1748, 1066, 313, 1060), (1749, 1068, 300, 1047), (1750, 1069, 311, 1058), (1751, 1071, 309, 1056), (1752, 1073, 307, 1054), (1753, 1075, 305, 1052), (1754, 1092, 318, 1079), (1755, 1095, 316, 1077), (1756, 1097, 327, 1088), (1757, 1100, 325, 1086), (1758, 1102, 323, 1084), (1759, 1104, 321, 1082), (1760, 1091, 319, 1080), (1761, 1094, 317, 1078), (1762, 1096, 328, 1089), (1763, 1098, 315, 1076), (1764, 1099, 326, 1087), (1765, 1101, 324, 1085), (1766, 1103, 322, 1083), (1767, 1105, 320, 1081), (1768, 1121, 334, 1109), (1769, 1124, 332, 1107), (1770, 1126, 343, 1118), (1771, 1129, 341, 1116), (1772, 1131, 339, 1114), (1773, 1133, 337, 1112), (1774, 1120, 335, 1110), (1775, 1123, 333, 1108), (1776, 1125, 344, 1119), (1777, 1127, 331, 1106), (1778, 1128, 342, 1117), (1779, 1130, 340, 1115), (1780, 1132, 338, 1113), (1781, 1134, 336, 1111), (1782, 1150, 349, 1138), (1783, 1153, 347, 1136), (1784, 1155, 358, 1147), (1785, 1158, 356, 1145), (1786, 1160, 354, 1143), (1787, 1162, 352, 1141), (1788, 1149, 350, 1139), (1789, 1152, 348, 1137), (1790, 1154, 359, 1148), (1791, 1156, 346, 1135), (1792, 1157, 357, 1146), (1793, 1159, 355, 1144), (1794, 1161, 353, 1142), (1795, 1163, 351, 1140), (1796, 1179, 364, 1167), (1797, 1182, 362, 1165), (1798, 1184, 373, 1176), (1799, 1187, 371, 1174), (1800, 1189, 369, 1172), (1801, 1191, 367, 1170), (1802, 1178, 365, 1168), (1803, 1181, 363, 1166), (1804, 1183, 374, 1177), (1805, 1185, 361, 1164), (1806, 1186, 372, 1175), (1807, 1188, 370, 1173), (1808, 1190, 368, 1171), (1809, 1192, 366, 1169), (1810, 1208, 379, 1196), (1811, 1211, 377, 1194), (1812, 1213, 388, 1205), (1813, 1216, 386, 1203), (1814, 1218, 384, 1201), (1815, 1220, 382, 1199), (1816, 1207, 380, 1197), (1817, 1210, 378, 1195), (1818, 1212, 389, 1206), (1819, 1214, 376, 1193), (1820, 1215, 387, 1204), (1821, 1217, 385, 1202), (1822, 1219, 383, 1200), (1823, 1221, 381, 1198), (1824, 1237, 394, 1225), (1825, 1240, 392, 1223), (1826, 1242, 403, 1234), (1827, 1245, 401, 1232), (1828, 1247, 399, 1230), (1829, 1249, 397, 1228), (1830, 1236, 395, 1226), (1831, 1239, 393, 1224), (1832, 1241, 404, 1235), (1833, 1243, 391, 1222), (1834, 1244, 402, 1233), (1835, 1246, 400, 1231), (1836, 1248, 398, 1229), (1837, 1250, 396, 1227), (1838, 1266, 409, 1254), (1839, 1269, 407, 1252), (1840, 1271, 418, 1263), (1841, 1274, 416, 1261), (1842, 1276, 414, 1259), (1843, 1278, 412, 1257), (1844, 1265, 410, 1255), (1845, 1268, 408, 1253), (1846, 1270, 419, 1264), (1847, 1272, 406, 1251), (1848, 1273, 417, 1262), (1849, 1275, 415, 1260), (1850, 1277, 413, 1258), (1851, 1279, 411, 1256), (1852, 1295, 424, 1283), (1853, 1298, 422, 1281), (1854, 1300, 433, 1292), (1855, 1303, 431, 1290), (1856, 1305, 429, 1288), (1857, 1307, 427, 1286), (1858, 1294, 425, 1284), (1859, 1297, 423, 1282), (1860, 1299, 434, 1293), (1861, 1301, 421, 1280), (1862, 1302, 432, 1291), (1863, 1304, 430, 1289), (1864, 1306, 428, 1287), (1865, 1308, 426, 1285), (1866, 1324, 439, 1312), (1867, 1327, 437, 1310), (1868, 1329, 448, 1321), (1869, 1332, 446, 1319), (1870, 1334, 444, 1317), (1871, 1336, 442, 1315), (1872, 1323, 440, 1313), (1873, 1326, 438, 1311), (1874, 1328, 449, 1322), (1875, 1330, 436, 1309), (1876, 1331, 447, 1320), (1877, 1333, 445, 1318), (1878, 1335, 443, 1316), (1879, 1337, 441, 1314), (1880, 1354, 455, 1342), (1881, 1357, 453, 1340), (1882, 1359, 464, 1351), (1883, 1362, 462, 1349), (1884, 1364, 460, 1347), (1885, 1366, 458, 1345), (1886, 1353, 456, 1343), (1887, 1356, 454, 1341), (1888, 1358, 465, 1352), (1889, 1360, 452, 1339), (1890, 1361, 463, 1350), (1891, 1363, 461, 1348), (1892, 1365, 459, 1346), (1893, 1367, 457, 1344), (1894, 1383, 470, 1371), (1895, 1386, 468, 1369), (1896, 1388, 479, 1380), (1897, 1391, 477, 1378), (1898, 1393, 475, 1376), (1899, 1395, 473, 1374), (1900, 1382, 471, 1372), (1901, 1385, 469, 1370), (1902, 1387, 480, 1381), (1903, 1389, 467, 1368), (1904, 1390, 478, 1379), (1905, 1392, 476, 1377), (1906, 1394, 474, 1375), (1907, 1396, 472, 1373), (330, 1398, 1400), (0, 1397, 521), (330, 1400, 1402), (15, 1399, 546), (330, 1402, 1404), (30, 1401, 575), (330, 1404, 1406), (45, 1403, 604), (330, 1406, 1408), (60, 1405, 633), (330, 1408, 1410), (75, 1407, 662), (330, 1410, 1412), (90, 1409, 691), (330, 1412, 1414), (105, 1411, 720), (330, 1414, 1416), (120, 1413, 749), (330, 1416, 1418), (135, 1415, 778), (330, 1418, 1420), (150, 1417, 807), (330, 1420, 1422), (165, 1419, 836), (330, 1422, 1424), (180, 1421, 865), (330, 1424, 1426), (195, 1423, 894), (330, 1426, 1428), (210, 1425, 923), (330, 1428, 1430), (225, 1427, 952), (330, 1430, 1432), (240, 1429, 981), (330, 1432, 1434), (255, 1431, 1010), (330, 1434, 1436), (270, 1433, 1039), (330, 1436, 1438), (285, 1435, 1068), (330, 1438, 1090), (300, 1437, 1098), (330, 1090, 1441), (315, 1439, 1127), (330, 1441, 1443), (331, 1440, 1156), (330, 1443, 1445), (346, 1442, 1185), (330, 1445, 1447), (361, 1444, 1214), (330, 1447, 1449), (376, 1446, 1243), (330, 1449, 1451), (391, 1448, 1272), (330, 1451, 1453), (406, 1450, 1301), (330, 1453, 1455), (421, 1452, 1330), (330, 1455, 1456), (436, 1454, 1360), (330, 1456, 1458), (452, 1338, 1389), (1908, 1460, 3, 485), (330, 1458, 1398), (1909, 1463, 1, 483), (1910, 1465, 12, 494), (467, 1457, 1466), (1911, 1468, 10, 492), (1912, 1470, 8, 490), (1913, 1472, 6, 488), (1914, 1459, 4, 486), (1915, 1462, 2, 484), (1916, 1464, 13, 495), (1917, 1466, 0, 482), (1918, 1467, 11, 493), (1919, 1469, 9, 491), (1920, 1471, 7, 489), (1921, 1473, 5, 487), (510, 1474, 504, 24), (9, 490, 1474, 510), (490, 8, 511, 1474), (512, 1475, 502, 22), (7, 488, 1475, 512), (488, 6, 513, 1475), (514, 1476, 500, 20), (5, 486, 1476, 514), (486, 4, 515, 1476), (516, 1477, 498, 18), (3, 484, 1477, 516), (484, 2, 517, 1477), (518, 1478, 509, 29), (14, 495, 1478, 518), (495, 13, 519, 1478), (520, 1479, 496, 16), (1, 482, 1479, 520), (482, 0, 521, 1479), (522, 1480, 507, 27), (12, 493, 1480, 522), (493, 11, 523, 1480), (524, 1481, 505, 25), (10, 491, 1481, 524), (491, 9, 510, 1481), (511, 1482, 503, 23), (8, 489, 1482, 511), (489, 7, 512, 1482), (513, 1483, 501, 21), (6, 487, 1483, 513), (487, 5, 514, 1483), (515, 1484, 499, 19), (4, 485, 1484, 515), (485, 3, 516, 1484), (517, 1485, 497, 17), (2, 483, 1485, 517), (483, 1, 520, 1485), (519, 1486, 508, 28), (13, 494, 1486, 519), (494, 12, 522, 1486), (523, 1487, 506, 26), (11, 492, 1487, 523), (492, 10, 524, 1487), (539, 1488, 528, 34), (19, 499, 1488, 539), (499, 18, 540, 1488), (542, 1489, 526, 32), (17, 497, 1489, 542), (497, 16, 543, 1489), (544, 1490, 537, 43), (28, 508, 1490, 544), (508, 27, 545, 1490), (547, 1491, 535, 41), (26, 506, 1491, 547), (506, 25, 548, 1491), (549, 1492, 533, 39), (24, 504, 1492, 549), (504, 23, 550, 1492), (551, 1493, 531, 37), (22, 502, 1493, 551), (502, 21, 552, 1493), (553, 1494, 529, 35), (20, 500, 1494, 553), (500, 19, 539, 1494), (540, 1495, 527, 33), (18, 498, 1495, 540), (498, 17, 542, 1495), (541, 1496, 538, 44), (29, 509, 1496, 541), (509, 28, 544, 1496), (543, 1497, 525, 31), (16, 496, 1497, 543), (496, 15, 546, 1497), (545, 1498, 536, 42), (27, 507, 1498, 545), (507, 26, 547, 1498), (548, 1499, 534, 40), (25, 505, 1499, 548), (505, 24, 549, 1499), (550, 1500, 532, 38), (23, 503, 1500, 550), (503, 22, 551, 1500), (552, 1501, 530, 36), (21, 501, 1501, 552), (501, 20, 553, 1501), (568, 1502, 557, 49), (34, 528, 1502, 568), (528, 33, 569, 1502), (571, 1503, 555, 47), (32, 526, 1503, 571), (526, 31, 572, 1503), (573, 1504, 566, 58), (43, 537, 1504, 573), (537, 42, 574, 1504), (576, 1505, 564, 56), (41, 535, 1505, 576), (535, 40, 577, 1505), (578, 1506, 562, 54), (39, 533, 1506, 578), (533, 38, 579, 1506), (580, 1507, 560, 52), (37, 531, 1507, 580), (531, 36, 581, 1507), (582, 1508, 558, 50), (35, 529, 1508, 582), (529, 34, 568, 1508), (569, 1509, 556, 48), (33, 527, 1509, 569), (527, 32, 571, 1509), (570, 1510, 567, 59), (44, 538, 1510, 570), (538, 43, 573, 1510), (572, 1511, 554, 46), (31, 525, 1511, 572), (525, 30, 575, 1511), (574, 1512, 565, 57), (42, 536, 1512, 574), (536, 41, 576, 1512), (577, 1513, 563, 55), (40, 534, 1513, 577), (534, 39, 578, 1513), (579, 1514, 561, 53), (38, 532, 1514, 579), (532, 37, 580, 1514), (581, 1515, 559, 51), (36, 530, 1515, 581), (530, 35, 582, 1515), (597, 1516, 586, 64), (49, 557, 1516, 597), (557, 48, 598, 1516), (600, 1517, 584, 62), (47, 555, 1517, 600), (555, 46, 601, 1517), (602, 1518, 595, 73), (58, 566, 1518, 602), (566, 57, 603, 1518), (605, 1519, 593, 71), (56, 564, 1519, 605), (564, 55, 606, 1519), (607, 1520, 591, 69), (54, 562, 1520, 607), (562, 53, 608, 1520), (609, 1521, 589, 67), (52, 560, 1521, 609), (560, 51, 610, 1521), (611, 1522, 587, 65), (50, 558, 1522, 611), (558, 49, 597, 1522), (598, 1523, 585, 63), (48, 556, 1523, 598), (556, 47, 600, 1523), (599, 1524, 596, 74), (59, 567, 1524, 599), (567, 58, 602, 1524), (601, 1525, 583, 61), (46, 554, 1525, 601), (554, 45, 604, 1525), (603, 1526, 594, 72), (57, 565, 1526, 603), (565, 56, 605, 1526), (606, 1527, 592, 70), (55, 563, 1527, 606), (563, 54, 607, 1527), (608, 1528, 590, 68), (53, 561, 1528, 608), (561, 52, 609, 1528), (610, 1529, 588, 66), (51, 559, 1529, 610), (559, 50, 611, 1529), (626, 1530, 615, 79), (64, 586, 1530, 626), (586, 63, 627, 1530), (629, 1531, 613, 77), (62, 584, 1531, 629), (584, 61, 630, 1531), (631, 1532, 624, 88), (73, 595, 1532, 631), (595, 72, 632, 1532), (634, 1533, 622, 86), (71, 593, 1533, 634), (593, 70, 635, 1533), (636, 1534, 620, 84), (69, 591, 1534, 636), (591, 68, 637, 1534), (638, 1535, 618, 82), (67, 589, 1535, 638), (589, 66, 639, 1535), (640, 1536, 616, 80), (65, 587, 1536, 640), (587, 64, 626, 1536), (627, 1537, 614, 78), (63, 585, 1537, 627), (585, 62, 629, 1537), (628, 1538, 625, 89), (74, 596, 1538, 628), (596, 73, 631, 1538), (630, 1539, 612, 76), (61, 583, 1539, 630), (583, 60, 633, 1539), (632, 1540, 623, 87), (72, 594, 1540, 632), (594, 71, 634, 1540), (635, 1541, 621, 85), (70, 592, 1541, 635), (592, 69, 636, 1541), (637, 1542, 619, 83), (68, 590, 1542, 637), (590, 67, 638, 1542), (639, 1543, 617, 81), (66, 588, 1543, 639), (588, 65, 640, 1543), (655, 1544, 644, 94), (79, 615, 1544, 655), (615, 78, 656, 1544), (658, 1545, 642, 92), (77, 613, 1545, 658), (613, 76, 659, 1545), (660, 1546, 653, 103), (88, 624, 1546, 660), (624, 87, 661, 1546), (663, 1547, 651, 101), (86, 622, 1547, 663), (622, 85, 664, 1547), (665, 1548, 649, 99), (84, 620, 1548, 665), (620, 83, 666, 1548), (667, 1549, 647, 97), (82, 618, 1549, 667), (618, 81, 668, 1549), (669, 1550, 645, 95), (80, 616, 1550, 669), (616, 79, 655, 1550), (656, 1551, 643, 93), (78, 614, 1551, 656), (614, 77, 658, 1551), (657, 1552, 654, 104), (89, 625, 1552, 657), (625, 88, 660, 1552), (659, 1553, 641, 91), (76, 612, 1553, 659), (612, 75, 662, 1553), (661, 1554, 652, 102), (87, 623, 1554, 661), (623, 86, 663, 1554), (664, 1555, 650, 100), (85, 621, 1555, 664), (621, 84, 665, 1555), (666, 1556, 648, 98), (83, 619, 1556, 666), (619, 82, 667, 1556), (668, 1557, 646, 96), (81, 617, 1557, 668), (617, 80, 669, 1557), (684, 1558, 673, 109), (94, 644, 1558, 684), (644, 93, 685, 1558), (687, 1559, 671, 107), (92, 642, 1559, 687), (642, 91, 688, 1559), (689, 1560, 682, 118), (103, 653, 1560, 689), (653, 102, 690, 1560), (692, 1561, 680, 116), (101, 651, 1561, 692), (651, 100, 693, 1561), (694, 1562, 678, 114), (99, 649, 1562, 694), (649, 98, 695, 1562), (696, 1563, 676, 112), (97, 647, 1563, 696), (647, 96, 697, 1563), (698, 1564, 674, 110), (95, 645, 1564, 698), (645, 94, 684, 1564), (685, 1565, 672, 108), (93, 643, 1565, 685), (643, 92, 687, 1565), (686, 1566, 683, 119), (104, 654, 1566, 686), (654, 103, 689, 1566), (688, 1567, 670, 106), (91, 641, 1567, 688), (641, 90, 691, 1567), (690, 1568, 681, 117), (102, 652, 1568, 690), (652, 101, 692, 1568), (693, 1569, 679, 115), (100, 650, 1569, 693), (650, 99, 694, 1569), (695, 1570, 677, 113), (98, 648, 1570, 695), (648, 97, 696, 1570), (697, 1571, 675, 111), (96, 646, 1571, 697), (646, 95, 698, 1571), (713, 1572, 702, 124), (109, 673, 1572, 713), (673, 108, 714, 1572), (716, 1573, 700, 122), (107, 671, 1573, 716), (671, 106, 717, 1573), (718, 1574, 711, 133), (118, 682, 1574, 718), (682, 117, 719, 1574), (721, 1575, 709, 131), (116, 680, 1575, 721), (680, 115, 722, 1575), (723, 1576, 707, 129), (114, 678, 1576, 723), (678, 113, 724, 1576), (725, 1577, 705, 127), (112, 676, 1577, 725), (676, 111, 726, 1577), (727, 1578, 703, 125), (110, 674, 1578, 727), (674, 109, 713, 1578), (714, 1579, 701, 123), (108, 672, 1579, 714), (672, 107, 716, 1579), (715, 1580, 712, 134), (119, 683, 1580, 715), (683, 118, 718, 1580), (717, 1581, 699, 121), (106, 670, 1581, 717), (670, 105, 720, 1581), (719, 1582, 710, 132), (117, 681, 1582, 719), (681, 116, 721, 1582), (722, 1583, 708, 130), (115, 679, 1583, 722), (679, 114, 723, 1583), (724, 1584, 706, 128), (113, 677, 1584, 724), (677, 112, 725, 1584), (726, 1585, 704, 126), (111, 675, 1585, 726), (675, 110, 727, 1585), (742, 1586, 731, 139), (124, 702, 1586, 742), (702, 123, 743, 1586), (745, 1587, 729, 137), (122, 700, 1587, 745), (700, 121, 746, 1587), (747, 1588, 740, 148), (133, 711, 1588, 747), (711, 132, 748, 1588), (750, 1589, 738, 146), (131, 709, 1589, 750), (709, 130, 751, 1589), (752, 1590, 736, 144), (129, 707, 1590, 752), (707, 128, 753, 1590), (754, 1591, 734, 142), (127, 705, 1591, 754), (705, 126, 755, 1591), (756, 1592, 732, 140), (125, 703, 1592, 756), (703, 124, 742, 1592), (743, 1593, 730, 138), (123, 701, 1593, 743), (701, 122, 745, 1593), (744, 1594, 741, 149), (134, 712, 1594, 744), (712, 133, 747, 1594), (746, 1595, 728, 136), (121, 699, 1595, 746), (699, 120, 749, 1595), (748, 1596, 739, 147), (132, 710, 1596, 748), (710, 131, 750, 1596), (751, 1597, 737, 145), (130, 708, 1597, 751), (708, 129, 752, 1597), (753, 1598, 735, 143), (128, 706, 1598, 753), (706, 127, 754, 1598), (755, 1599, 733, 141), (126, 704, 1599, 755), (704, 125, 756, 1599), (771, 1600, 760, 154), (139, 731, 1600, 771), (731, 138, 772, 1600), (774, 1601, 758, 152), (137, 729, 1601, 774), (729, 136, 775, 1601), (776, 1602, 769, 163), (148, 740, 1602, 776), (740, 147, 777, 1602), (779, 1603, 767, 161), (146, 738, 1603, 779), (738, 145, 780, 1603), (781, 1604, 765, 159), (144, 736, 1604, 781), (736, 143, 782, 1604), (783, 1605, 763, 157), (142, 734, 1605, 783), (734, 141, 784, 1605), (785, 1606, 761, 155), (140, 732, 1606, 785), (732, 139, 771, 1606), (772, 1607, 759, 153), (138, 730, 1607, 772), (730, 137, 774, 1607), (773, 1608, 770, 164), (149, 741, 1608, 773), (741, 148, 776, 1608), (775, 1609, 757, 151), (136, 728, 1609, 775), (728, 135, 778, 1609), (777, 1610, 768, 162), (147, 739, 1610, 777), (739, 146, 779, 1610), (780, 1611, 766, 160), (145, 737, 1611, 780), (737, 144, 781, 1611), (782, 1612, 764, 158), (143, 735, 1612, 782), (735, 142, 783, 1612), (784, 1613, 762, 156), (141, 733, 1613, 784), (733, 140, 785, 1613), (800, 1614, 789, 169), (154, 760, 1614, 800), (760, 153, 801, 1614), (803, 1615, 787, 167), (152, 758, 1615, 803), (758, 151, 804, 1615), (805, 1616, 798, 178), (163, 769, 1616, 805), (769, 162, 806, 1616), (808, 1617, 796, 176), (161, 767, 1617, 808), (767, 160, 809, 1617), (810, 1618, 794, 174), (159, 765, 1618, 810), (765, 158, 811, 1618), (812, 1619, 792, 172), (157, 763, 1619, 812), (763, 156, 813, 1619), (814, 1620, 790, 170), (155, 761, 1620, 814), (761, 154, 800, 1620), (801, 1621, 788, 168), (153, 759, 1621, 801), (759, 152, 803, 1621), (802, 1622, 799, 179), (164, 770, 1622, 802), (770, 163, 805, 1622), (804, 1623, 786, 166), (151, 757, 1623, 804), (757, 150, 807, 1623), (806, 1624, 797, 177), (162, 768, 1624, 806), (768, 161, 808, 1624), (809, 1625, 795, 175), (160, 766, 1625, 809), (766, 159, 810, 1625), (811, 1626, 793, 173), (158, 764, 1626, 811), (764, 157, 812, 1626), (813, 1627, 791, 171), (156, 762, 1627, 813), (762, 155, 814, 1627), (829, 1628, 818, 184), (169, 789, 1628, 829), (789, 168, 830, 1628), (832, 1629, 816, 182), (167, 787, 1629, 832), (787, 166, 833, 1629), (834, 1630, 827, 193), (178, 798, 1630, 834), (798, 177, 835, 1630), (837, 1631, 825, 191), (176, 796, 1631, 837), (796, 175, 838, 1631), (839, 1632, 823, 189), (174, 794, 1632, 839), (794, 173, 840, 1632), (841, 1633, 821, 187), (172, 792, 1633, 841), (792, 171, 842, 1633), (843, 1634, 819, 185), (170, 790, 1634, 843), (790, 169, 829, 1634), (830, 1635, 817, 183), (168, 788, 1635, 830), (788, 167, 832, 1635), (831, 1636, 828, 194), (179, 799, 1636, 831), (799, 178, 834, 1636), (833, 1637, 815, 181), (166, 786, 1637, 833), (786, 165, 836, 1637), (835, 1638, 826, 192), (177, 797, 1638, 835), (797, 176, 837, 1638), (838, 1639, 824, 190), (175, 795, 1639, 838), (795, 174, 839, 1639), (840, 1640, 822, 188), (173, 793, 1640, 840), (793, 172, 841, 1640), (842, 1641, 820, 186), (171, 791, 1641, 842), (791, 170, 843, 1641), (858, 1642, 847, 199), (184, 818, 1642, 858), (818, 183, 859, 1642), (861, 1643, 845, 197), (182, 816, 1643, 861), (816, 181, 862, 1643), (863, 1644, 856, 208), (193, 827, 1644, 863), (827, 192, 864, 1644), (866, 1645, 854, 206), (191, 825, 1645, 866), (825, 190, 867, 1645), (868, 1646, 852, 204), (189, 823, 1646, 868), (823, 188, 869, 1646), (870, 1647, 850, 202), (187, 821, 1647, 870), (821, 186, 871, 1647), (872, 1648, 848, 200), (185, 819, 1648, 872), (819, 184, 858, 1648), (859, 1649, 846, 198), (183, 817, 1649, 859), (817, 182, 861, 1649), (860, 1650, 857, 209), (194, 828, 1650, 860), (828, 193, 863, 1650), (862, 1651, 844, 196), (181, 815, 1651, 862), (815, 180, 865, 1651), (864, 1652, 855, 207), (192, 826, 1652, 864), (826, 191, 866, 1652), (867, 1653, 853, 205), (190, 824, 1653, 867), (824, 189, 868, 1653), (869, 1654, 851, 203), (188, 822, 1654, 869), (822, 187, 870, 1654), (871, 1655, 849, 201), (186, 820, 1655, 871), (820, 185, 872, 1655), (887, 1656, 876, 214), (199, 847, 1656, 887), (847, 198, 888, 1656), (890, 1657, 874, 212), (197, 845, 1657, 890), (845, 196, 891, 1657), (892, 1658, 885, 223), (208, 856, 1658, 892), (856, 207, 893, 1658), (895, 1659, 883, 221), (206, 854, 1659, 895), (854, 205, 896, 1659), (897, 1660, 881, 219), (204, 852, 1660, 897), (852, 203, 898, 1660), (899, 1661, 879, 217), (202, 850, 1661, 899), (850, 201, 900, 1661), (901, 1662, 877, 215), (200, 848, 1662, 901), (848, 199, 887, 1662), (888, 1663, 875, 213), (198, 846, 1663, 888), (846, 197, 890, 1663), (889, 1664, 886, 224), (209, 857, 1664, 889), (857, 208, 892, 1664), (891, 1665, 873, 211), (196, 844, 1665, 891), (844, 195, 894, 1665), (893, 1666, 884, 222), (207, 855, 1666, 893), (855, 206, 895, 1666), (896, 1667, 882, 220), (205, 853, 1667, 896), (853, 204, 897, 1667), (898, 1668, 880, 218), (203, 851, 1668, 898), (851, 202, 899, 1668), (900, 1669, 878, 216), (201, 849, 1669, 900), (849, 200, 901, 1669), (916, 1670, 905, 229), (214, 876, 1670, 916), (876, 213, 917, 1670), (919, 1671, 903, 227), (212, 874, 1671, 919), (874, 211, 920, 1671), (921, 1672, 914, 238), (223, 885, 1672, 921), (885, 222, 922, 1672), (924, 1673, 912, 236), (221, 883, 1673, 924), (883, 220, 925, 1673), (926, 1674, 910, 234), (219, 881, 1674, 926), (881, 218, 927, 1674), (928, 1675, 908, 232), (217, 879, 1675, 928), (879, 216, 929, 1675), (930, 1676, 906, 230), (215, 877, 1676, 930), (877, 214, 916, 1676), (917, 1677, 904, 228), (213, 875, 1677, 917), (875, 212, 919, 1677), (918, 1678, 915, 239), (224, 886, 1678, 918), (886, 223, 921, 1678), (920, 1679, 902, 226), (211, 873, 1679, 920), (873, 210, 923, 1679), (922, 1680, 913, 237), (222, 884, 1680, 922), (884, 221, 924, 1680), (925, 1681, 911, 235), (220, 882, 1681, 925), (882, 219, 926, 1681), (927, 1682, 909, 233), (218, 880, 1682, 927), (880, 217, 928, 1682), (929, 1683, 907, 231), (216, 878, 1683, 929), (878, 215, 930, 1683), (945, 1684, 934, 244), (229, 905, 1684, 945), (905, 228, 946, 1684), (948, 1685, 932, 242), (227, 903, 1685, 948), (903, 226, 949, 1685), (950, 1686, 943, 253), (238, 914, 1686, 950), (914, 237, 951, 1686), (953, 1687, 941, 251), (236, 912, 1687, 953), (912, 235, 954, 1687), (955, 1688, 939, 249), (234, 910, 1688, 955), (910, 233, 956, 1688), (957, 1689, 937, 247), (232, 908, 1689, 957), (908, 231, 958, 1689), (959, 1690, 935, 245), (230, 906, 1690, 959), (906, 229, 945, 1690), (946, 1691, 933, 243), (228, 904, 1691, 946), (904, 227, 948, 1691), (947, 1692, 944, 254), (239, 915, 1692, 947), (915, 238, 950, 1692), (949, 1693, 931, 241), (226, 902, 1693, 949), (902, 225, 952, 1693), (951, 1694, 942, 252), (237, 913, 1694, 951), (913, 236, 953, 1694), (954, 1695, 940, 250), (235, 911, 1695, 954), (911, 234, 955, 1695), (956, 1696, 938, 248), (233, 909, 1696, 956), (909, 232, 957, 1696), (958, 1697, 936, 246), (231, 907, 1697, 958), (907, 230, 959, 1697), (974, 1698, 963, 259), (244, 934, 1698, 974), (934, 243, 975, 1698), (977, 1699, 961, 257), (242, 932, 1699, 977), (932, 241, 978, 1699), (979, 1700, 972, 268), (253, 943, 1700, 979), (943, 252, 980, 1700), (982, 1701, 970, 266), (251, 941, 1701, 982), (941, 250, 983, 1701), (984, 1702, 968, 264), (249, 939, 1702, 984), (939, 248, 985, 1702), (986, 1703, 966, 262), (247, 937, 1703, 986), (937, 246, 987, 1703), (988, 1704, 964, 260), (245, 935, 1704, 988), (935, 244, 974, 1704), (975, 1705, 962, 258), (243, 933, 1705, 975), (933, 242, 977, 1705), (976, 1706, 973, 269), (254, 944, 1706, 976), (944, 253, 979, 1706), (978, 1707, 960, 256), (241, 931, 1707, 978), (931, 240, 981, 1707), (980, 1708, 971, 267), (252, 942, 1708, 980), (942, 251, 982, 1708), (983, 1709, 969, 265), (250, 940, 1709, 983), (940, 249, 984, 1709), (985, 1710, 967, 263), (248, 938, 1710, 985), (938, 247, 986, 1710), (987, 1711, 965, 261), (246, 936, 1711, 987), (936, 245, 988, 1711), (1003, 1712, 992, 274), (259, 963, 1712, 1003), (963, 258, 1004, 1712), (1006, 1713, 990, 272), (257, 961, 1713, 1006), (961, 256, 1007, 1713), (1008, 1714, 1001, 283), (268, 972, 1714, 1008), (972, 267, 1009, 1714), (1011, 1715, 999, 281), (266, 970, 1715, 1011), (970, 265, 1012, 1715), (1013, 1716, 997, 279), (264, 968, 1716, 1013), (968, 263, 1014, 1716), (1015, 1717, 995, 277), (262, 966, 1717, 1015), (966, 261, 1016, 1717), (1017, 1718, 993, 275), (260, 964, 1718, 1017), (964, 259, 1003, 1718), (1004, 1719, 991, 273), (258, 962, 1719, 1004), (962, 257, 1006, 1719), (1005, 1720, 1002, 284), (269, 973, 1720, 1005), (973, 268, 1008, 1720), (1007, 1721, 989, 271), (256, 960, 1721, 1007), (960, 255, 1010, 1721), (1009, 1722, 1000, 282), (267, 971, 1722, 1009), (971, 266, 1011, 1722), (1012, 1723, 998, 280), (265, 969, 1723, 1012), (969, 264, 1013, 1723), (1014, 1724, 996, 278), (263, 967, 1724, 1014), (967, 262, 1015, 1724), (1016, 1725, 994, 276), (261, 965, 1725, 1016), (965, 260, 1017, 1725), (1032, 1726, 1021, 289), (274, 992, 1726, 1032), (992, 273, 1033, 1726), (1035, 1727, 1019, 287), (272, 990, 1727, 1035), (990, 271, 1036, 1727), (1037, 1728, 1030, 298), (283, 1001, 1728, 1037), (1001, 282, 1038, 1728), (1040, 1729, 1028, 296), (281, 999, 1729, 1040), (999, 280, 1041, 1729), (1042, 1730, 1026, 294), (279, 997, 1730, 1042), (997, 278, 1043, 1730), (1044, 1731, 1024, 292), (277, 995, 1731, 1044), (995, 276, 1045, 1731), (1046, 1732, 1022, 290), (275, 993, 1732, 1046), (993, 274, 1032, 1732), (1033, 1733, 1020, 288), (273, 991, 1733, 1033), (991, 272, 1035, 1733), (1034, 1734, 1031, 299), (284, 1002, 1734, 1034), (1002, 283, 1037, 1734), (1036, 1735, 1018, 286), (271, 989, 1735, 1036), (989, 270, 1039, 1735), (1038, 1736, 1029, 297), (282, 1000, 1736, 1038), (1000, 281, 1040, 1736), (1041, 1737, 1027, 295), (280, 998, 1737, 1041), (998, 279, 1042, 1737), (1043, 1738, 1025, 293), (278, 996, 1738, 1043), (996, 277, 1044, 1738), (1045, 1739, 1023, 291), (276, 994, 1739, 1045), (994, 275, 1046, 1739), (1061, 1740, 1050, 304), (289, 1021, 1740, 1061), (1021, 288, 1062, 1740), (1064, 1741, 1048, 302), (287, 1019, 1741, 1064), (1019, 286, 1065, 1741), (1066, 1742, 1059, 313), (298, 1030, 1742, 1066), (1030, 297, 1067, 1742), (1069, 1743, 1057, 311), (296, 1028, 1743, 1069), (1028, 295, 1070, 1743), (1071, 1744, 1055, 309), (294, 1026, 1744, 1071), (1026, 293, 1072, 1744), (1073, 1745, 1053, 307), (292, 1024, 1745, 1073), (1024, 291, 1074, 1745), (1075, 1746, 1051, 305), (290, 1022, 1746, 1075), (1022, 289, 1061, 1746), (1062, 1747, 1049, 303), (288, 1020, 1747, 1062), (1020, 287, 1064, 1747), (1063, 1748, 1060, 314), (299, 1031, 1748, 1063), (1031, 298, 1066, 1748), (1065, 1749, 1047, 301), (286, 1018, 1749, 1065), (1018, 285, 1068, 1749), (1067, 1750, 1058, 312), (297, 1029, 1750, 1067), (1029, 296, 1069, 1750), (1070, 1751, 1056, 310), (295, 1027, 1751, 1070), (1027, 294, 1071, 1751), (1072, 1752, 1054, 308), (293, 1025, 1752, 1072), (1025, 292, 1073, 1752), (1074, 1753, 1052, 306), (291, 1023, 1753, 1074), (1023, 290, 1075, 1753), (1091, 1754, 1079, 319), (304, 1050, 1754, 1091), (1050, 303, 1092, 1754), (1094, 1755, 1077, 317), (302, 1048, 1755, 1094), (1048, 301, 1095, 1755), (1096, 1756, 1088, 328), (313, 1059, 1756, 1096), (1059, 312, 1097, 1756), (1099, 1757, 1086, 326), (311, 1057, 1757, 1099), (1057, 310, 1100, 1757), (1101, 1758, 1084, 324), (309, 1055, 1758, 1101), (1055, 308, 1102, 1758), (1103, 1759, 1082, 322), (307, 1053, 1759, 1103), (1053, 306, 1104, 1759), (1105, 1760, 1080, 320), (305, 1051, 1760, 1105), (1051, 304, 1091, 1760), (1092, 1761, 1078, 318), (303, 1049, 1761, 1092), (1049, 302, 1094, 1761), (1093, 1762, 1089, 329), (314, 1060, 1762, 1093), (1060, 313, 1096, 1762), (1095, 1763, 1076, 316), (301, 1047, 1763, 1095), (1047, 300, 1098, 1763), (1097, 1764, 1087, 327), (312, 1058, 1764, 1097), (1058, 311, 1099, 1764), (1100, 1765, 1085, 325), (310, 1056, 1765, 1100), (1056, 309, 1101, 1765), (1102, 1766, 1083, 323), (308, 1054, 1766, 1102), (1054, 307, 1103, 1766), (1104, 1767, 1081, 321), (306, 1052, 1767, 1104), (1052, 305, 1105, 1767), (1120, 1768, 1109, 335), (319, 1079, 1768, 1120), (1079, 318, 1121, 1768), (1123, 1769, 1107, 333), (317, 1077, 1769, 1123), (1077, 316, 1124, 1769), (1125, 1770, 1118, 344), (328, 1088, 1770, 1125), (1088, 327, 1126, 1770), (1128, 1771, 1116, 342), (326, 1086, 1771, 1128), (1086, 325, 1129, 1771), (1130, 1772, 1114, 340), (324, 1084, 1772, 1130), (1084, 323, 1131, 1772), (1132, 1773, 1112, 338), (322, 1082, 1773, 1132), (1082, 321, 1133, 1773), (1134, 1774, 1110, 336), (320, 1080, 1774, 1134), (1080, 319, 1120, 1774), (1121, 1775, 1108, 334), (318, 1078, 1775, 1121), (1078, 317, 1123, 1775), (1122, 1776, 1119, 345), (329, 1089, 1776, 1122), (1089, 328, 1125, 1776), (1124, 1777, 1106, 332), (316, 1076, 1777, 1124), (1076, 315, 1127, 1777), (1126, 1778, 1117, 343), (327, 1087, 1778, 1126), (1087, 326, 1128, 1778), (1129, 1779, 1115, 341), (325, 1085, 1779, 1129), (1085, 324, 1130, 1779), (1131, 1780, 1113, 339), (323, 1083, 1780, 1131), (1083, 322, 1132, 1780), (1133, 1781, 1111, 337), (321, 1081, 1781, 1133), (1081, 320, 1134, 1781), (1149, 1782, 1138, 350), (335, 1109, 1782, 1149), (1109, 334, 1150, 1782), (1152, 1783, 1136, 348), (333, 1107, 1783, 1152), (1107, 332, 1153, 1783), (1154, 1784, 1147, 359), (344, 1118, 1784, 1154), (1118, 343, 1155, 1784), (1157, 1785, 1145, 357), (342, 1116, 1785, 1157), (1116, 341, 1158, 1785), (1159, 1786, 1143, 355), (340, 1114, 1786, 1159), (1114, 339, 1160, 1786), (1161, 1787, 1141, 353), (338, 1112, 1787, 1161), (1112, 337, 1162, 1787), (1163, 1788, 1139, 351), (336, 1110, 1788, 1163), (1110, 335, 1149, 1788), (1150, 1789, 1137, 349), (334, 1108, 1789, 1150), (1108, 333, 1152, 1789), (1151, 1790, 1148, 360), (345, 1119, 1790, 1151), (1119, 344, 1154, 1790), (1153, 1791, 1135, 347), (332, 1106, 1791, 1153), (1106, 331, 1156, 1791), (1155, 1792, 1146, 358), (343, 1117, 1792, 1155), (1117, 342, 1157, 1792), (1158, 1793, 1144, 356), (341, 1115, 1793, 1158), (1115, 340, 1159, 1793), (1160, 1794, 1142, 354), (339, 1113, 1794, 1160), (1113, 338, 1161, 1794), (1162, 1795, 1140, 352), (337, 1111, 1795, 1162), (1111, 336, 1163, 1795), (1178, 1796, 1167, 365), (350, 1138, 1796, 1178), (1138, 349, 1179, 1796), (1181, 1797, 1165, 363), (348, 1136, 1797, 1181), (1136, 347, 1182, 1797), (1183, 1798, 1176, 374), (359, 1147, 1798, 1183), (1147, 358, 1184, 1798), (1186, 1799, 1174, 372), (357, 1145, 1799, 1186), (1145, 356, 1187, 1799), (1188, 1800, 1172, 370), (355, 1143, 1800, 1188), (1143, 354, 1189, 1800), (1190, 1801, 1170, 368), (353, 1141, 1801, 1190), (1141, 352, 1191, 1801), (1192, 1802, 1168, 366), (351, 1139, 1802, 1192), (1139, 350, 1178, 1802), (1179, 1803, 1166, 364), (349, 1137, 1803, 1179), (1137, 348, 1181, 1803), (1180, 1804, 1177, 375), (360, 1148, 1804, 1180), (1148, 359, 1183, 1804), (1182, 1805, 1164, 362), (347, 1135, 1805, 1182), (1135, 346, 1185, 1805), (1184, 1806, 1175, 373), (358, 1146, 1806, 1184), (1146, 357, 1186, 1806), (1187, 1807, 1173, 371), (356, 1144, 1807, 1187), (1144, 355, 1188, 1807), (1189, 1808, 1171, 369), (354, 1142, 1808, 1189), (1142, 353, 1190, 1808), (1191, 1809, 1169, 367), (352, 1140, 1809, 1191), (1140, 351, 1192, 1809), (1207, 1810, 1196, 380), (365, 1167, 1810, 1207), (1167, 364, 1208, 1810), (1210, 1811, 1194, 378), (363, 1165, 1811, 1210), (1165, 362, 1211, 1811), (1212, 1812, 1205, 389), (374, 1176, 1812, 1212), (1176, 373, 1213, 1812), (1215, 1813, 1203, 387), (372, 1174, 1813, 1215), (1174, 371, 1216, 1813), (1217, 1814, 1201, 385), (370, 1172, 1814, 1217), (1172, 369, 1218, 1814), (1219, 1815, 1199, 383), (368, 1170, 1815, 1219), (1170, 367, 1220, 1815), (1221, 1816, 1197, 381), (366, 1168, 1816, 1221), (1168, 365, 1207, 1816), (1208, 1817, 1195, 379), (364, 1166, 1817, 1208), (1166, 363, 1210, 1817), (1209, 1818, 1206, 390), (375, 1177, 1818, 1209), (1177, 374, 1212, 1818), (1211, 1819, 1193, 377), (362, 1164, 1819, 1211), (1164, 361, 1214, 1819), (1213, 1820, 1204, 388), (373, 1175, 1820, 1213), (1175, 372, 1215, 1820), (1216, 1821, 1202, 386), (371, 1173, 1821, 1216), (1173, 370, 1217, 1821), (1218, 1822, 1200, 384), (369, 1171, 1822, 1218), (1171, 368, 1219, 1822), (1220, 1823, 1198, 382), (367, 1169, 1823, 1220), (1169, 366, 1221, 1823), (1236, 1824, 1225, 395), (380, 1196, 1824, 1236), (1196, 379, 1237, 1824), (1239, 1825, 1223, 393), (378, 1194, 1825, 1239), (1194, 377, 1240, 1825), (1241, 1826, 1234, 404), (389, 1205, 1826, 1241), (1205, 388, 1242, 1826), (1244, 1827, 1232, 402), (387, 1203, 1827, 1244), (1203, 386, 1245, 1827), (1246, 1828, 1230, 400), (385, 1201, 1828, 1246), (1201, 384, 1247, 1828), (1248, 1829, 1228, 398), (383, 1199, 1829, 1248), (1199, 382, 1249, 1829), (1250, 1830, 1226, 396), (381, 1197, 1830, 1250), (1197, 380, 1236, 1830), (1237, 1831, 1224, 394), (379, 1195, 1831, 1237), (1195, 378, 1239, 1831), (1238, 1832, 1235, 405), (390, 1206, 1832, 1238), (1206, 389, 1241, 1832), (1240, 1833, 1222, 392), (377, 1193, 1833, 1240), (1193, 376, 1243, 1833), (1242, 1834, 1233, 403), (388, 1204, 1834, 1242), (1204, 387, 1244, 1834), (1245, 1835, 1231, 401), (386, 1202, 1835, 1245), (1202, 385, 1246, 1835), (1247, 1836, 1229, 399), (384, 1200, 1836, 1247), (1200, 383, 1248, 1836), (1249, 1837, 1227, 397), (382, 1198, 1837, 1249), (1198, 381, 1250, 1837), (1265, 1838, 1254, 410), (395, 1225, 1838, 1265), (1225, 394, 1266, 1838), (1268, 1839, 1252, 408), (393, 1223, 1839, 1268), (1223, 392, 1269, 1839), (1270, 1840, 1263, 419), (404, 1234, 1840, 1270), (1234, 403, 1271, 1840), (1273, 1841, 1261, 417), (402, 1232, 1841, 1273), (1232, 401, 1274, 1841), (1275, 1842, 1259, 415), (400, 1230, 1842, 1275), (1230, 399, 1276, 1842), (1277, 1843, 1257, 413), (398, 1228, 1843, 1277), (1228, 397, 1278, 1843), (1279, 1844, 1255, 411), (396, 1226, 1844, 1279), (1226, 395, 1265, 1844), (1266, 1845, 1253, 409), (394, 1224, 1845, 1266), (1224, 393, 1268, 1845), (1267, 1846, 1264, 420), (405, 1235, 1846, 1267), (1235, 404, 1270, 1846), (1269, 1847, 1251, 407), (392, 1222, 1847, 1269), (1222, 391, 1272, 1847), (1271, 1848, 1262, 418), (403, 1233, 1848, 1271), (1233, 402, 1273, 1848), (1274, 1849, 1260, 416), (401, 1231, 1849, 1274), (1231, 400, 1275, 1849), (1276, 1850, 1258, 414), (399, 1229, 1850, 1276), (1229, 398, 1277, 1850), (1278, 1851, 1256, 412), (397, 1227, 1851, 1278), (1227, 396, 1279, 1851), (1294, 1852, 1283, 425), (410, 1254, 1852, 1294), (1254, 409, 1295, 1852), (1297, 1853, 1281, 423), (408, 1252, 1853, 1297), (1252, 407, 1298, 1853), (1299, 1854, 1292, 434), (419, 1263, 1854, 1299), (1263, 418, 1300, 1854), (1302, 1855, 1290, 432), (417, 1261, 1855, 1302), (1261, 416, 1303, 1855), (1304, 1856, 1288, 430), (415, 1259, 1856, 1304), (1259, 414, 1305, 1856), (1306, 1857, 1286, 428), (413, 1257, 1857, 1306), (1257, 412, 1307, 1857), (1308, 1858, 1284, 426), (411, 1255, 1858, 1308), (1255, 410, 1294, 1858), (1295, 1859, 1282, 424), (409, 1253, 1859, 1295), (1253, 408, 1297, 1859), (1296, 1860, 1293, 435), (420, 1264, 1860, 1296), (1264, 419, 1299, 1860), (1298, 1861, 1280, 422), (407, 1251, 1861, 1298), (1251, 406, 1301, 1861), (1300, 1862, 1291, 433), (418, 1262, 1862, 1300), (1262, 417, 1302, 1862), (1303, 1863, 1289, 431), (416, 1260, 1863, 1303), (1260, 415, 1304, 1863), (1305, 1864, 1287, 429), (414, 1258, 1864, 1305), (1258, 413, 1306, 1864), (1307, 1865, 1285, 427), (412, 1256, 1865, 1307), (1256, 411, 1308, 1865), (1323, 1866, 1312, 440), (425, 1283, 1866, 1323), (1283, 424, 1324, 1866), (1326, 1867, 1310, 438), (423, 1281, 1867, 1326), (1281, 422, 1327, 1867), (1328, 1868, 1321, 449), (434, 1292, 1868, 1328), (1292, 433, 1329, 1868), (1331, 1869, 1319, 447), (432, 1290, 1869, 1331), (1290, 431, 1332, 1869), (1333, 1870, 1317, 445), (430, 1288, 1870, 1333), (1288, 429, 1334, 1870), (1335, 1871, 1315, 443), (428, 1286, 1871, 1335), (1286, 427, 1336, 1871), (1337, 1872, 1313, 441), (426, 1284, 1872, 1337), (1284, 425, 1323, 1872), (1324, 1873, 1311, 439), (424, 1282, 1873, 1324), (1282, 423, 1326, 1873), (1325, 1874, 1322, 450), (435, 1293, 1874, 1325), (1293, 434, 1328, 1874), (1327, 1875, 1309, 437), (422, 1280, 1875, 1327), (1280, 421, 1330, 1875), (1329, 1876, 1320, 448), (433, 1291, 1876, 1329), (1291, 432, 1331, 1876), (1332, 1877, 1318, 446), (431, 1289, 1877, 1332), (1289, 430, 1333, 1877), (1334, 1878, 1316, 444), (429, 1287, 1878, 1334), (1287, 428, 1335, 1878), (1336, 1879, 1314, 442), (427, 1285, 1879, 1336), (1285, 426, 1337, 1879), (1353, 1880, 1342, 456), (440, 1312, 1880, 1353), (1312, 439, 1354, 1880), (1356, 1881, 1340, 454), (438, 1310, 1881, 1356), (1310, 437, 1357, 1881), (1358, 1882, 1351, 465), (449, 1321, 1882, 1358), (1321, 448, 1359, 1882), (1361, 1883, 1349, 463), (447, 1319, 1883, 1361), (1319, 446, 1362, 1883), (1363, 1884, 1347, 461), (445, 1317, 1884, 1363), (1317, 444, 1364, 1884), (1365, 1885, 1345, 459), (443, 1315, 1885, 1365), (1315, 442, 1366, 1885), (1367, 1886, 1343, 457), (441, 1313, 1886, 1367), (1313, 440, 1353, 1886), (1354, 1887, 1341, 455), (439, 1311, 1887, 1354), (1311, 438, 1356, 1887), (1355, 1888, 1352, 466), (450, 1322, 1888, 1355), (1322, 449, 1358, 1888), (1357, 1889, 1339, 453), (437, 1309, 1889, 1357), (1309, 436, 1360, 1889), (1359, 1890, 1350, 464), (448, 1320, 1890, 1359), (1320, 447, 1361, 1890), (1362, 1891, 1348, 462), (446, 1318, 1891, 1362), (1318, 445, 1363, 1891), (1364, 1892, 1346, 460), (444, 1316, 1892, 1364), (1316, 443, 1365, 1892), (1366, 1893, 1344, 458), (442, 1314, 1893, 1366), (1314, 441, 1367, 1893), (1382, 1894, 1371, 471), (456, 1342, 1894, 1382), (1342, 455, 1383, 1894), (1385, 1895, 1369, 469), (454, 1340, 1895, 1385), (1340, 453, 1386, 1895), (1387, 1896, 1380, 480), (465, 1351, 1896, 1387), (1351, 464, 1388, 1896), (1390, 1897, 1378, 478), (463, 1349, 1897, 1390), (1349, 462, 1391, 1897), (1392, 1898, 1376, 476), (461, 1347, 1898, 1392), (1347, 460, 1393, 1898), (1394, 1899, 1374, 474), (459, 1345, 1899, 1394), (1345, 458, 1395, 1899), (1396, 1900, 1372, 472), (457, 1343, 1900, 1396), (1343, 456, 1382, 1900), (1383, 1901, 1370, 470), (455, 1341, 1901, 1383), (1341, 454, 1385, 1901), (1384, 1902, 1381, 481), (466, 1352, 1902, 1384), (1352, 465, 1387, 1902), (1386, 1903, 1368, 468), (453, 1339, 1903, 1386), (1339, 452, 1389, 1903), (1388, 1904, 1379, 479), (464, 1350, 1904, 1388), (1350, 463, 1390, 1904), (1391, 1905, 1377, 477), (462, 1348, 1905, 1391), (1348, 461, 1392, 1905), (1393, 1906, 1375, 475), (460, 1346, 1906, 1393), (1346, 459, 1394, 1906), (1395, 1907, 1373, 473), (458, 1344, 1907, 1395), (1344, 457, 1396, 1907), (1400, 518, 29), (1400, 1398, 518), (1398, 14, 518), (521, 1399, 15), (521, 1397, 1399), (1397, 451, 1399), (1402, 541, 44), (1402, 1400, 541), (1400, 29, 541), (546, 1401, 30), (546, 1399, 1401), (1399, 451, 1401), (1404, 570, 59), (1404, 1402, 570), (1402, 44, 570), (575, 1403, 45), (575, 1401, 1403), (1401, 451, 1403), (1406, 599, 74), (1406, 1404, 599), (1404, 59, 599), (604, 1405, 60), (604, 1403, 1405), (1403, 451, 1405), (1408, 628, 89), (1408, 1406, 628), (1406, 74, 628), (633, 1407, 75), (633, 1405, 1407), (1405, 451, 1407), (1410, 657, 104), (1410, 1408, 657), (1408, 89, 657), (662, 1409, 90), (662, 1407, 1409), (1407, 451, 1409), (1412, 686, 119), (1412, 1410, 686), (1410, 104, 686), (691, 1411, 105), (691, 1409, 1411), (1409, 451, 1411), (1414, 715, 134), (1414, 1412, 715), (1412, 119, 715), (720, 1413, 120), (720, 1411, 1413), (1411, 451, 1413), (1416, 744, 149), (1416, 1414, 744), (1414, 134, 744), (749, 1415, 135), (749, 1413, 1415), (1413, 451, 1415), (1418, 773, 164), (1418, 1416, 773), (1416, 149, 773), (778, 1417, 150), (778, 1415, 1417), (1415, 451, 1417), (1420, 802, 179), (1420, 1418, 802), (1418, 164, 802), (807, 1419, 165), (807, 1417, 1419), (1417, 451, 1419), (1422, 831, 194), (1422, 1420, 831), (1420, 179, 831), (836, 1421, 180), (836, 1419, 1421), (1419, 451, 1421), (1424, 860, 209), (1424, 1422, 860), (1422, 194, 860), (865, 1423, 195), (865, 1421, 1423), (1421, 451, 1423), (1426, 889, 224), (1426, 1424, 889), (1424, 209, 889), (894, 1425, 210), (894, 1423, 1425), (1423, 451, 1425), (1428, 918, 239), (1428, 1426, 918), (1426, 224, 918), (923, 1427, 225), (923, 1425, 1427), (1425, 451, 1427), (1430, 947, 254), (1430, 1428, 947), (1428, 239, 947), (952, 1429, 240), (952, 1427, 1429), (1427, 451, 1429), (1432, 976, 269), (1432, 1430, 976), (1430, 254, 976), (981, 1431, 255), (981, 1429, 1431), (1429, 451, 1431), (1434, 1005, 284), (1434, 1432, 1005), (1432, 269, 1005), (1010, 1433, 270), (1010, 1431, 1433), (1431, 451, 1433), (1436, 1034, 299), (1436, 1434, 1034), (1434, 284, 1034), (1039, 1435, 285), (1039, 1433, 1435), (1433, 451, 1435), (1438, 1063, 314), (1438, 1436, 1063), (1436, 299, 1063), (1068, 1437, 300), (1068, 1435, 1437), (1435, 451, 1437), (1090, 1093, 329), (1090, 1438, 1093), (1438, 314, 1093), (1098, 1439, 315), (1098, 1437, 1439), (1437, 451, 1439), (1441, 1122, 345), (1441, 1090, 1122), (1090, 329, 1122), (1127, 1440, 331), (1127, 1439, 1440), (1439, 451, 1440), (1443, 1151, 360), (1443, 1441, 1151), (1441, 345, 1151), (1156, 1442, 346), (1156, 1440, 1442), (1440, 451, 1442), (1445, 1180, 375), (1445, 1443, 1180), (1443, 360, 1180), (1185, 1444, 361), (1185, 1442, 1444), (1442, 451, 1444), (1447, 1209, 390), (1447, 1445, 1209), (1445, 375, 1209), (1214, 1446, 376), (1214, 1444, 1446), (1444, 451, 1446), (1449, 1238, 405), (1449, 1447, 1238), (1447, 390, 1238), (1243, 1448, 391), (1243, 1446, 1448), (1446, 451, 1448), (1451, 1267, 420), (1451, 1449, 1267), (1449, 405, 1267), (1272, 1450, 406), (1272, 1448, 1450), (1448, 451, 1450), (1453, 1296, 435), (1453, 1451, 1296), (1451, 420, 1296), (1301, 1452, 421), (1301, 1450, 1452), (1450, 451, 1452), (1455, 1325, 450), (1455, 1453, 1325), (1453, 435, 1325), (1330, 1454, 436), (1330, 1452, 1454), (1452, 451, 1454), (1456, 1355, 466), (1456, 1455, 1355), (1455, 450, 1355), (1360, 1338, 452), (1360, 1454, 1338), (1454, 451, 1338), (1458, 1384, 481), (1458, 1456, 1384), (1456, 466, 1384), (1389, 1457, 467), (1389, 1338, 1457), (1338, 451, 1457), (1459, 1908, 485, 4), (471, 1371, 1908, 1459), (1371, 470, 1460, 1908), (1398, 1461, 14), (1398, 1458, 1461), (1458, 481, 1461), (1462, 1909, 483, 2), (469, 1369, 1909, 1462), (1369, 468, 1463, 1909), (1464, 1910, 494, 13), (480, 1380, 1910, 1464), (1380, 479, 1465, 1910), (1466, 1397, 0), (1466, 1457, 1397), (1457, 451, 1397), (1467, 1911, 492, 11), (478, 1378, 1911, 1467), (1378, 477, 1468, 1911), (1469, 1912, 490, 9), (476, 1376, 1912, 1469), (1376, 475, 1470, 1912), (1471, 1913, 488, 7), (474, 1374, 1913, 1471), (1374, 473, 1472, 1913), (1473, 1914, 486, 5), (472, 1372, 1914, 1473), (1372, 471, 1459, 1914), (1460, 1915, 484, 3), (470, 1370, 1915, 1460), (1370, 469, 1462, 1915), (1461, 1916, 495, 14), (481, 1381, 1916, 1461), (1381, 480, 1464, 1916), (1463, 1917, 482, 1), (468, 1368, 1917, 1463), (1368, 467, 1466, 1917), (1465, 1918, 493, 12), (479, 1379, 1918, 1465), (1379, 478, 1467, 1918), (1468, 1919, 491, 10), (477, 1377, 1919, 1468), (1377, 476, 1469, 1919), (1470, 1920, 489, 8), (475, 1375, 1920, 1470), (1375, 474, 1471, 1920), (1472, 1921, 487, 6), (473, 1373, 1921, 1472), (1373, 472, 1473, 1921)])
me_sphere.polygons.foreach_set('use_smooth', [True] * 2048)
me_sphere.materials.append(mat_earth)
me_sphere.use_remesh_preserve_volume = False
me_sphere.use_remesh_preserve_attributes = False
me_sphere.use_mirror_vertex_groups = False
me_sphere.update()

# ---- objects
ob_sphere = bpy.data.objects.new('Sphere', me_sphere)
ob_lamp = bpy.data.objects.new('Lamp', light_lamp)
ob_camera = bpy.data.objects.new('Camera', cam_camera)

# ---- transforms, parenting, visibility, modifiers, constraints
ob_sphere.location = (-0.08412, 0.05899, 0.004132)
ob_sphere.lineart.crease_threshold = 0.0
ob_lamp.location = (4.076, 1.005, 5.904)
ob_lamp.rotation_euler = (0.6503, 0.05522, 1.866)
ob_lamp.lock_rotations_4d = False
ob_lamp.empty_display_type = 'ARROWS'
ob_lamp.color = (0.0, 0.0, 0.0, 0.0)
ob_lamp.lineart.crease_threshold = 0.0
ob_camera.location = (2.735, -2.305, 2.261)
ob_camera.rotation_euler = (1.109, 0.01082, 0.8149)
ob_camera.lock_rotations_4d = False
ob_camera.empty_display_type = 'ARROWS'
ob_camera.color = (0.0, 0.0, 0.0, 0.0)
ob_camera.display_type = 'WIRE'
ob_camera.lineart.crease_threshold = 0.0

# ---- collection membership
col_collection_1.objects.link(ob_sphere)
col_collection_1.objects.link(ob_lamp)
col_collection_1.objects.link(ob_camera)

# ---- scene / render settings (as saved in the file)
scene.camera = ob_camera
scene.frame_start = 1; scene.frame_end = 250; scene.frame_set(1)
scene.render.engine = 'BLENDER_EEVEE_NEXT'
scene.render.resolution_x = 4096
scene.render.resolution_y = 2160
scene.render.dither_intensity = 0.0
scene.cycles.use_denoising = False
scene.cycles.samples = 10
scene.cycles.sampling_pattern = 'TABULATED_SOBOL'
scene.cycles.light_sampling_threshold = 0.0
scene.cycles.use_adaptive_sampling = False
scene.cycles.use_light_tree = False
scene.cycles.blur_glossy = 0.0
scene.cycles.pixel_filter_type = 'GAUSSIAN'
scene.cycles.sample_clamp_indirect = 0.0
scene.view_settings.view_transform = 'Standard'
bpy.context.view_layer.update()
